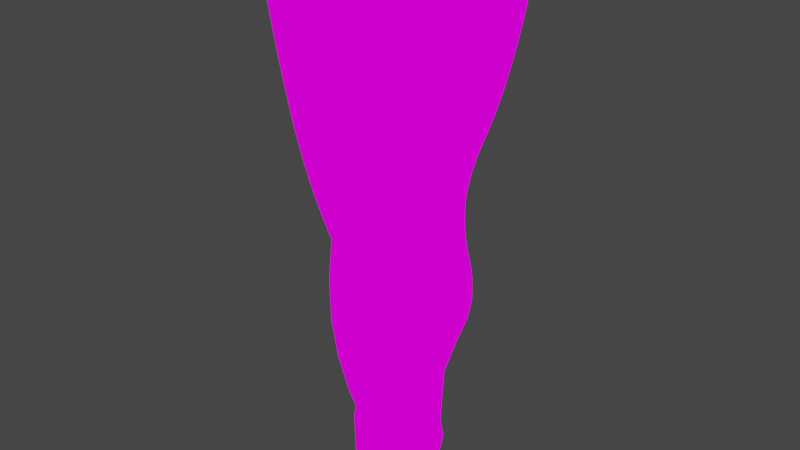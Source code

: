 # Source: moniter.blend  (saved by Blender 3.5.10; exported with 4.5.12 LTS)
import bpy
from mathutils import Matrix  # noqa: F401  (used for matrix-valued properties, if any)

bpy.ops.wm.read_factory_settings(use_empty=True)
scene = bpy.context.scene
scene.name = 'Scene'

# ---- collections
col_collection = bpy.data.collections.new('Collection'); scene.collection.children.link(col_collection)

# ---- images (referenced by path relative to the original .blend; pixels are not part of the script)
import os
ASSET_DIR = os.environ.get("B2B_ASSET_DIR", "")  # directory of the original .blend (textures are referenced by path, not embedded)
HERE = os.path.dirname(os.path.abspath(__file__))  # packed textures are extracted next to this script under _unpacked/

def load_image(name, relpath, width, height, colorspace="sRGB"):
    """Load a texture the original file referenced (path relative to the .blend, or extracted next to this script)."""
    p = next((c for c in (os.path.join(HERE, relpath), os.path.join(ASSET_DIR, relpath)) if relpath and os.path.exists(c)), "")
    if p:
        img = bpy.data.images.load(p, check_existing=True)
        img.name = name
    else:  # same state as the original file: an image datablock whose file is absent (Cycles renders it pink)
        img = bpy.data.images.new(name, width, height)
        img.source = "FILE"
        img.filepath = "//" + (relpath or name)
    img.colorspace_settings.name = colorspace
    return img
img_uv_monitor_png = load_image('uv_monitor.png', 'raw/uv_monitor.png', 1024, 1024, 'sRGB')
img_uv_monitor_trim_png = load_image('uv_monitor_trim.png', 'raw/uv_monitor_trim.png', 1024, 1024, 'sRGB')

# ---- materials (node trees are filled in below, after node groups)
mat_concrete = bpy.data.materials.new('Concrete')
mat_concrete.use_transparent_shadow = False
mat_uv_monitor = bpy.data.materials.new('uv_monitor')
mat_uv_monitor.alpha_threshold = 0.0
mat_uv_monitor.use_transparent_shadow = False
mat_uv_monitor.line_color = (0.0, 0.0, 0.0, 1.0)
mat_uv_screen_trim = bpy.data.materials.new('uv_screen_trim')
mat_uv_screen_trim.use_transparent_shadow = False

# ---- node groups
ng_twist = bpy.data.node_groups.new('Twist', 'GeometryNodeTree')
_s = ng_twist.interface.new_socket(name='Vector', in_out='OUTPUT', socket_type='NodeSocketVector')
_s = ng_twist.interface.new_socket(name='Value', in_out='INPUT', socket_type='NodeSocketFloat')
_s.default_value = 0.01
_s.min_value = -1e+04
_s.max_value = 1e+04
_s = ng_twist.interface.new_socket(name='Position', in_out='INPUT', socket_type='NodeSocketVector')
_N = ng_twist.nodes; _L = ng_twist.links
n0 = _N.new('ShaderNodeVectorRotate'); n0.name = 'Vector Rotate'; n0.location = (424, 141)
n1 = _N.new('ShaderNodeSeparateXYZ'); n1.name = 'Separate XYZ'; n1.location = (-244, 16)
n2 = _N.new('ShaderNodeMath'); n2.name = 'Math.001'; n2.location = (-25, -141)
n2.operation = 'MULTIPLY'
n3 = _N.new('NodeGroupOutput'); n3.name = 'Group Output'; n3.location = (614, 0)
n4 = _N.new('NodeReroute'); n4.name = 'Reroute'; n4.location = (-311, 28)
n4.width = 16
n4.socket_idname = 'NodeSocketVector'
n5 = _N.new('NodeGroupInput'); n5.name = 'Group Input'; n5.location = (-668, -37)
n6 = _N.new('ShaderNodeMath'); n6.name = 'Math'; n6.location = (196, -44)
n6.operation = 'MULTIPLY'
_L.new(n0.outputs[0], n3.inputs[0])
_L.new(n4.outputs[0], n1.inputs[0])
_L.new(n4.outputs[0], n0.inputs[0])
_L.new(n6.outputs[0], n0.inputs[3])
_L.new(n1.outputs[2], n6.inputs[0])
_L.new(n2.outputs[0], n6.inputs[1])
_L.new(n1.outputs[2], n2.inputs[0])
_L.new(n5.outputs[0], n2.inputs[1])
_L.new(n5.outputs[1], n4.inputs[0])
n3.is_active_output = True
ng_geometry_nodes = bpy.data.node_groups.new('Geometry Nodes', 'GeometryNodeTree')
_s = ng_geometry_nodes.interface.new_socket(name='Geometry', in_out='OUTPUT', socket_type='NodeSocketGeometry')
_s = ng_geometry_nodes.interface.new_socket(name='Geometry', in_out='INPUT', socket_type='NodeSocketGeometry')
ng_geometry_nodes.is_modifier = True
_N = ng_geometry_nodes.nodes; _L = ng_geometry_nodes.links
n0 = _N.new('NodeGroupOutput'); n0.name = 'Group Output'; n0.location = (423, 0)
n1 = _N.new('GeometryNodeSetPosition'); n1.name = 'Set Position'; n1.location = (173, -6)
n2 = _N.new('NodeGroupInput'); n2.name = 'Group Input'; n2.location = (-448, 80)
n3 = _N.new('ShaderNodeVectorMath'); n3.name = 'Vector Math'; n3.location = (-862, -144)
n3.operation = 'MULTIPLY'
n4 = _N.new('GeometryNodeInputPosition'); n4.name = 'Position.001'; n4.location = (-1111, -132)
n5 = _N.new('GeometryNodeInputPosition'); n5.name = 'Position.003'; n5.location = (-875, -307)
n6 = _N.new('ShaderNodeSeparateXYZ'); n6.name = 'Separate XYZ.002'; n6.location = (-650, -306)
n7 = _N.new('ShaderNodeSeparateXYZ'); n7.name = 'Separate XYZ'; n7.location = (-1504, -342)
n8 = _N.new('ShaderNodeSeparateXYZ'); n8.name = 'Separate XYZ.001'; n8.location = (-642, -165)
n9 = _N.new('GeometryNodeInputPosition'); n9.name = 'Position.002'; n9.location = (-1708, -399)
n10 = _N.new('ShaderNodeMath'); n10.name = 'Math'; n10.location = (-1302, -302)
n10.inputs[1].default_value = 51.2
n11 = _N.new('ShaderNodeMath'); n11.name = 'Math.001'; n11.location = (-1082, -277)
n11.operation = 'MULTIPLY'
n11.inputs[1].default_value = 0.1
n12 = _N.new('ShaderNodeCombineXYZ'); n12.name = 'Combine XYZ'; n12.location = (-460, -192)
n13 = _N.new('GeometryNodeGroup'); n13.name = 'Group'; n13.location = (-202, -73)
n13.node_tree = ng_twist
n13.inputs[0].default_value = 0.003
_L.new(n1.outputs[0], n0.inputs[0])
_L.new(n2.outputs[0], n1.inputs[0])
_L.new(n13.outputs[0], n1.inputs[2])
_L.new(n4.outputs[0], n3.inputs[0])
_L.new(n9.outputs[0], n7.inputs[0])
_L.new(n7.outputs[2], n10.inputs[0])
_L.new(n11.outputs[0], n3.inputs[1])
_L.new(n3.outputs[0], n8.inputs[0])
_L.new(n5.outputs[0], n6.inputs[0])
_L.new(n8.outputs[0], n12.inputs[0])
_L.new(n8.outputs[1], n12.inputs[1])
_L.new(n6.outputs[2], n12.inputs[2])
_L.new(n10.outputs[0], n11.inputs[0])
_L.new(n12.outputs[0], n13.inputs[1])
n0.is_active_output = True

# ---- material node trees
mat_concrete.use_nodes = True; mat_concrete.node_tree.nodes.clear()
_N = mat_concrete.node_tree.nodes; _L = mat_concrete.node_tree.links
n0 = _N.new('ShaderNodeBsdfPrincipled'); n0.name = 'Principled BSDF'; n0.location = (10, 300)
n0.distribution = 'GGX'
n0.subsurface_method = 'BURLEY'
n0.inputs[2].default_value = 0.7292
n0.inputs[3].default_value = 1.45
n0.inputs[13].default_value = 0.2188
n0.inputs[27].default_value = (0.0, 0.0, 0.0, 1.0)
n0.inputs[28].default_value = 1.0
n1 = _N.new('ShaderNodeOutputMaterial'); n1.name = 'Material Output'; n1.location = (300, 300)
n2 = _N.new('ShaderNodeTexImage'); n2.name = 'Image Texture'; n2.location = (-545, 219)
n2.image = img_uv_monitor_png
n2.interpolation = 'Closest'
_L.new(n0.outputs[0], n1.inputs[0])
_L.new(n2.outputs[0], n0.inputs[0])
n1.is_active_output = True
mat_uv_monitor.use_nodes = True; mat_uv_monitor.node_tree.nodes.clear()
_N = mat_uv_monitor.node_tree.nodes; _L = mat_uv_monitor.node_tree.links
n0 = _N.new('ShaderNodeOutputMaterial'); n0.name = 'Material Output'; n0.location = (300, 300)
n1 = _N.new('ShaderNodeBsdfPrincipled'); n1.name = 'Principled BSDF'; n1.location = (10, 300)
n1.distribution = 'GGX'
n1.subsurface_method = 'RANDOM_WALK_SKIN'
n1.inputs[2].default_value = 0.4
n1.inputs[3].default_value = 1.45
n1.inputs[27].default_value = (0.0, 0.0, 0.0, 1.0)
n1.inputs[28].default_value = 1.0
_L.new(n1.outputs[0], n0.inputs[0])
n0.is_active_output = True
mat_uv_screen_trim.use_nodes = True; mat_uv_screen_trim.node_tree.nodes.clear()
_N = mat_uv_screen_trim.node_tree.nodes; _L = mat_uv_screen_trim.node_tree.links
n0 = _N.new('ShaderNodeOutputMaterial'); n0.name = 'Material Output'; n0.location = (300, 300)
n1 = _N.new('ShaderNodeTexImage'); n1.name = 'Image Texture'; n1.location = (-128, 211)
n1.image = img_uv_monitor_trim_png
n1.interpolation = 'Closest'
_L.new(n1.outputs[0], n0.inputs[0])
n0.is_active_output = True

# ---- world
world_world = bpy.data.worlds.new('World'); scene.world = world_world
world_world.use_nodes = True; world_world.node_tree.nodes.clear()
_N = world_world.node_tree.nodes; _L = world_world.node_tree.links
n0 = _N.new('ShaderNodeOutputWorld'); n0.name = 'World Output'; n0.location = (300, 300)
n1 = _N.new('ShaderNodeBackground'); n1.name = 'Background'; n1.location = (10, 300)
n1.inputs[0].default_value = (0.05088, 0.05088, 0.05088, 1.0)
_L.new(n1.outputs[0], n0.inputs[0])
n0.is_active_output = True
world_world.color = (0.05088, 0.05088, 0.05088)
world_world.use_sun_shadow = False
world_world.sun_shadow_jitter_overblur = 0.0

# ---- meshes
me_cube = bpy.data.meshes.new('Cube')
me_cube.from_pydata([(1.0, 1.0, 0.6146), (1.0, 1.0, 2.115), (1.0, 1.286, 2.374), (1.0, 1.286, 0.2421), (0.4361, 1.286, 2.374), (0.4361, 1.286, 0.2421), (-0.00237, 1.151, 2.048), (-0.00237, 1.151, 0.5174), (-1.124, 0.9871, 1.853), (0.8471, 1.0, 0.6146), (0.8471, 1.0, 2.115), (1.0, 0.0, 0.6146), (1.0, 0.0, 0.2421), (0.4361, 0.0, 0.2421), (1.0, 0.0, 2.115), (1.0, 0.0, 2.374), (0.4361, 0.0, 2.374), (-0.00237, 0.0, 2.048), (-1.124, 0.0, 1.853), (0.8471, 0.0, 0.6146), (0.8471, 0.0, 2.115), (1.0, -1.0, 0.6146), (1.0, -1.0, 2.115), (1.0, -1.286, 2.374), (1.0, -1.286, 0.2421), (0.4361, -1.286, 2.374), (0.4361, -1.286, 0.2421), (-0.00237, -1.151, 2.048), (-0.00237, -1.151, 0.5174), (-1.124, -0.9871, 1.853), (-0.9554, 0.0, 0.8272), (0.8471, -1.0, 0.6146), (0.8471, -1.0, 2.115), (-1.124, 0.9871, 0.8411), (-1.124, 0.0, 0.8411), (-1.124, -0.9871, 0.8411), (-0.9554, 1.012, 0.6398), (-0.9554, 1.012, 1.882), (-0.9554, 0.0, 1.882), (-0.9554, 0.0, 0.6398), (-0.9554, -1.012, 0.6398), (-0.9554, -1.012, 1.882), (-0.9554, -1.012, 0.8272), (-0.9554, 1.012, 0.8272), (0.0, 1.0, 0.0), (-0.7071, 0.7071, 0.0), (-1.0, 0.0, 0.0), (1.0, 0.0, 0.0), (0.0, 0.9748, 0.08479), (-0.6893, 0.6893, 0.08479), (-0.9748, 0.0, 0.08479), (0.6893, -0.6893, 0.08479), (0.9748, 0.0, 0.08479), (0.6893, 0.6893, 0.08479), (0.0, 0.5876, 0.1239), (-0.5876, 0.0, 0.1239), (-0.4155, -0.4155, 0.1239), (5.96e-08, -0.5876, 0.1239), (0.4155, -0.4155, 0.1239), (0.5876, 0.0, 0.1239), (0.0, 0.4722, 0.1959), (-0.4722, 0.0, 0.1959), (0.4722, 0.0, 0.1959), (-0.4024, 0.0, 0.6671), (0.4024, 0.0, 0.6671), (0.2846, 0.2846, 0.6671), (0.0, -1.0, 0.0), (-0.7071, -0.7071, 0.0), (0.7071, 0.7071, 0.0), (0.7071, -0.7071, 0.0), (0.0, -0.9748, 0.08479), (-0.6893, -0.6893, 0.08479), (-0.4155, 0.4155, 0.1239), (0.4155, 0.4155, 0.1239), (0.0, -0.4722, 0.1959), (-0.3339, -0.3339, 0.1959), (-0.3339, 0.3339, 0.1959), (0.3339, 0.3339, 0.1959), (0.3339, -0.3339, 0.1959), (0.0, -0.4024, 0.6671), (-0.2846, -0.2846, 0.6671), (-0.2846, 0.2846, 0.6671), (5.96e-08, 0.4024, 0.6671), (0.2846, -0.2846, 0.6671), (0.4361, -0.3221, 0.2421), (-0.00237, -0.2883, 0.5174), (-0.9554, -0.2534, 0.6398), (0.4361, 0.2921, 0.2421), (-0.00237, 0.2615, 0.5174), (-0.9554, 0.2298, 0.6398), (-0.2785, 1.111, 0.5528), (-0.2785, 0.0, 0.5528), (-0.2785, -1.111, 0.5528), (-0.2785, -0.2782, 0.5528), (-0.2785, 0.2523, 0.5528), (0.2988, 1.244, 0.3283), (0.2988, 0.0, 0.3283), (0.2988, -1.244, 0.3283), (0.2988, -0.3116, 0.3283), (0.2988, 0.2825, 0.3283)], [], [(42, 40, 92, 28, 27, 41), (0, 1, 10, 9), (0, 3, 2, 1), (14, 20, 10, 1), (2, 3, 5, 4), (8, 18, 38, 37), (99, 88, 7, 95), (12, 13, 87, 5, 3), (11, 12, 3, 0), (37, 38, 17, 6), (9, 19, 11, 0), (2, 15, 14, 1), (25, 16, 17, 27), (42, 35, 34, 30), (21, 31, 32, 22), (21, 22, 23, 24), (14, 22, 32, 20), (23, 25, 26, 24), (4, 16, 15, 2), (43, 36, 89, 39, 30), (12, 24, 26, 84, 13), (98, 97, 28, 85), (30, 39, 86, 40, 42), (11, 21, 24, 12), (41, 27, 17, 38), (31, 21, 11, 19), (25, 27, 28, 97, 26), (25, 23, 15, 16), (41, 29, 35, 42), (30, 34, 33, 43), (37, 43, 33, 8), (7, 90, 36, 43, 37, 6), (18, 34, 35, 29), (93, 92, 40, 86), (18, 8, 33, 34), (94, 89, 36, 90), (4, 5, 95, 7, 6), (69, 47, 52, 51), (45, 46, 50, 49), (47, 68, 53, 52), (66, 69, 51, 70), (44, 45, 49, 48), (68, 44, 48, 53), (52, 53, 73, 59), (70, 51, 58, 57), (50, 71, 56, 55), (48, 49, 72, 54), (53, 48, 54, 73), (51, 52, 59, 58), (71, 70, 57, 56), (49, 50, 55, 72), (56, 57, 74, 75), (57, 58, 78, 74), (55, 56, 75, 61), (54, 72, 76, 60), (73, 54, 60, 77), (58, 59, 62, 78), (77, 60, 82, 65), (62, 77, 65, 64), (60, 76, 81, 82), (67, 71, 50, 46), (66, 70, 71, 67), (55, 61, 76, 72), (73, 77, 62, 59), (78, 83, 79, 74), (75, 80, 63, 61), (62, 64, 83, 78), (61, 63, 81, 76), (74, 79, 80, 75), (91, 93, 86, 39), (91, 39, 89, 94), (88, 94, 90, 7), (85, 28, 92, 93), (13, 96, 99, 87), (6, 17, 16, 4), (13, 84, 98, 96), (23, 22, 14, 15), (84, 26, 97, 98), (87, 99, 95, 5), (29, 41, 38, 18)])
_uv = me_cube.uv_layers.new(name='UVMap')
_uv.uv.foreach_set('vector', [0.5357, 0.1581, 0.5357, 0.1159, 0.6848, 0.1018, 0.7457, 0.096, 0.7457, 0.4297, 0.5357, 0.3957, 0.005661, 0.7748, 0.005661, 0.4478, 0.03898, 0.4478, 0.03898, 0.7748, 0.9005, 0.5918, 0.9607, 0.5135, 0.9607, 0.9617, 0.9005, 0.9071, 0.005661, 0.2298, 0.03898, 0.2298, 0.03898, 0.4478, 0.005661, 0.4478, 0.9686, 0.5008, 0.9686, 0.036, 0.8457, 0.036, 0.8457, 0.5008, 0.2842, 0.9743, 0.07704, 0.9743, 0.07704, 0.9383, 0.2894, 0.9383, 0.2212, 0.2524, 0.2249, 0.315, 0.06821, 0.315, 0.05188, 0.2524, 0.271, 0.1245, 0.271, 0.2238, 0.2195, 0.2238, 0.04443, 0.2238, 0.04443, 0.1245, 0.6903, 0.5918, 0.6903, 0.5135, 0.9607, 0.5135, 0.9005, 0.5918, 0.2894, 0.9383, 0.07704, 0.9383, 0.07704, 0.7353, 0.3186, 0.7353, 0.03898, 0.7748, 0.03898, 0.9928, 0.005661, 0.9928, 0.005661, 0.7748, 0.9607, 0.9617, 0.6903, 0.9617, 0.6903, 0.9071, 0.9005, 0.9071, 0.347, 0.6207, 0.07704, 0.6207, 0.07704, 0.7353, 0.3186, 0.7353, 0.2827, 0.4811, 0.2879, 0.4425, 0.5116, 0.4398, 0.5118, 0.4779, 0.005661, 0.7748, 0.03898, 0.7748, 0.03898, 0.4478, 0.005661, 0.4478, 0.4801, 0.5918, 0.4801, 0.9071, 0.4199, 0.9617, 0.4199, 0.5135, 0.005661, 0.2298, 0.005661, 0.4478, 0.03898, 0.4478, 0.03898, 0.2298, 0.9686, 0.5008, 0.8457, 0.5008, 0.8457, 0.036, 0.9686, 0.036, 0.347, 0.6207, 0.07704, 0.6207, 0.07704, 0.5023, 0.347, 0.5023, 0.007812, 0.007812, 0.007812, 0.09375, 0.2856, 0.09375, 0.3672, 0.09375, 0.3672, 0.007812, 0.271, 0.1245, 0.04443, 0.1245, 0.04443, 0.2238, 0.2142, 0.2238, 0.271, 0.2238, 0.2161, 0.2524, 0.05188, 0.2524, 0.06821, 0.315, 0.2202, 0.315, 0.3672, 0.007812, 0.3672, 0.09375, 0.4572, 0.09375, 0.7266, 0.09375, 0.7266, 0.007812, 0.6903, 0.5918, 0.4801, 0.5918, 0.4199, 0.5135, 0.6903, 0.5135, 0.2894, 0.9383, 0.3186, 0.7353, 0.07704, 0.7353, 0.07704, 0.9383, 0.03898, 0.7748, 0.005661, 0.7748, 0.005661, 0.9928, 0.03898, 0.9928, 0.8457, 0.5008, 0.7457, 0.4297, 0.7457, 0.096, 0.8144, 0.05478, 0.8457, 0.036, 0.347, 0.6207, 0.347, 0.5023, 0.07704, 0.5023, 0.07704, 0.6207, 0.5357, 0.3957, 0.4986, 0.3897, 0.4986, 0.1602, 0.5357, 0.1581, 0.5118, 0.4779, 0.5116, 0.4398, 0.7353, 0.4399, 0.7409, 0.4784, 0.5357, 0.3957, 0.5357, 0.1581, 0.4986, 0.1602, 0.4986, 0.3897, 0.7457, 0.096, 0.6848, 0.1018, 0.5357, 0.1159, 0.5357, 0.1581, 0.5357, 0.3957, 0.7457, 0.4297, 0.2834, 0.3897, 0.2834, 0.1602, 0.4986, 0.1602, 0.4986, 0.3897, 0.222, 0.364, 0.07533, 0.364, 0.09277, 0.4842, 0.2264, 0.4842, 0.2834, 0.3897, 0.4986, 0.3897, 0.4986, 0.1602, 0.2834, 0.1602, 0.2265, 0.364, 0.2305, 0.4842, 0.09277, 0.4842, 0.07533, 0.364, 0.8457, 0.5008, 0.8457, 0.036, 0.8144, 0.05478, 0.7457, 0.096, 0.7457, 0.4297, 0.6916, 0.4645, 0.6916, 0.5821, 0.6781, 0.5806, 0.6781, 0.466, 0.3889, 0.5812, 0.3895, 0.4641, 0.403, 0.4656, 0.4024, 0.5798, 0.6886, 0.5891, 0.6053, 0.6711, 0.5969, 0.6605, 0.6781, 0.5806, 0.6056, 0.3749, 0.6887, 0.4575, 0.6781, 0.466, 0.5972, 0.3855, 0.4751, 0.6708, 0.3919, 0.5884, 0.4024, 0.5798, 0.4836, 0.6602, 0.5983, 0.6738, 0.4821, 0.6735, 0.4836, 0.6602, 0.5969, 0.6605, 0.6781, 0.5806, 0.5969, 0.6605, 0.5748, 0.6057, 0.6235, 0.5577, 0.5972, 0.3855, 0.6781, 0.466, 0.6233, 0.4886, 0.5744, 0.4401, 0.403, 0.4656, 0.4834, 0.3857, 0.5056, 0.4403, 0.4574, 0.4886, 0.4836, 0.6602, 0.4024, 0.5798, 0.457, 0.5572, 0.5065, 0.6056, 0.5969, 0.6605, 0.4836, 0.6602, 0.5065, 0.6056, 0.5748, 0.6057, 0.6781, 0.466, 0.6781, 0.5806, 0.6235, 0.5577, 0.6233, 0.4886, 0.4834, 0.3857, 0.5972, 0.3855, 0.5744, 0.4401, 0.5056, 0.4403, 0.4024, 0.5798, 0.403, 0.4656, 0.4574, 0.4886, 0.457, 0.5572, 0.5056, 0.4403, 0.5744, 0.4401, 0.5667, 0.4594, 0.5138, 0.4593, 0.5744, 0.4401, 0.6233, 0.4886, 0.6042, 0.4968, 0.5667, 0.4594, 0.4574, 0.4886, 0.5056, 0.4403, 0.5138, 0.4593, 0.4762, 0.4963, 0.5065, 0.6056, 0.457, 0.5572, 0.4765, 0.549, 0.5142, 0.5863, 0.5748, 0.6057, 0.5065, 0.6056, 0.5142, 0.5863, 0.5671, 0.587, 0.6233, 0.4886, 0.6235, 0.5577, 0.604, 0.5496, 0.6042, 0.4968, 0.8756, 0.4045, 0.8848, 0.3508, 0.9548, 0.3668, 0.947, 0.4126, 0.8726, 0.459, 0.8756, 0.4045, 0.947, 0.4126, 0.9444, 0.459, 0.8848, 0.3508, 0.8998, 0.2984, 0.9677, 0.3221, 0.9548, 0.3668, 0.475, 0.3752, 0.4834, 0.3857, 0.403, 0.4656, 0.3925, 0.4572, 0.5986, 0.3721, 0.5972, 0.3855, 0.4834, 0.3857, 0.4819, 0.3723, 0.4574, 0.4886, 0.4762, 0.4963, 0.4765, 0.549, 0.457, 0.5572, 0.5748, 0.6057, 0.5671, 0.587, 0.604, 0.5496, 0.6235, 0.5577, 0.8756, 0.5134, 0.947, 0.5053, 0.9548, 0.5511, 0.8848, 0.5671, 0.8998, 0.6195, 0.9677, 0.5958, 0.9854, 0.6387, 0.9207, 0.6699, 0.8726, 0.459, 0.9444, 0.459, 0.947, 0.5053, 0.8756, 0.5134, 0.9207, 0.2481, 0.9854, 0.2792, 0.9677, 0.3221, 0.8998, 0.2984, 0.8848, 0.5671, 0.9548, 0.5511, 0.9677, 0.5958, 0.8998, 0.6195, 0.271, 0.364, 0.222, 0.364, 0.2264, 0.4842, 0.271, 0.4842, 0.271, 0.364, 0.271, 0.4842, 0.2305, 0.4842, 0.2265, 0.364, 0.2249, 0.315, 0.2265, 0.364, 0.07533, 0.364, 0.06821, 0.315, 0.2202, 0.315, 0.06821, 0.315, 0.07533, 0.364, 0.222, 0.364, 0.271, 0.2238, 0.271, 0.2524, 0.2212, 0.2524, 0.2195, 0.2238, 0.3186, 0.7353, 0.07704, 0.7353, 0.07704, 0.6207, 0.347, 0.6207, 0.271, 0.2238, 0.2142, 0.2238, 0.2161, 0.2524, 0.271, 0.2524, 0.4199, 0.9617, 0.4801, 0.9071, 0.6903, 0.9071, 0.6903, 0.9617, 0.2142, 0.2238, 0.04443, 0.2238, 0.05188, 0.2524, 0.2161, 0.2524, 0.2195, 0.2238, 0.2212, 0.2524, 0.05188, 0.2524, 0.04443, 0.2238, 0.2842, 0.9743, 0.2894, 0.9383, 0.07704, 0.9383, 0.07704, 0.9743])
me_cube.materials.append(mat_concrete)
me_cube.materials.append(mat_uv_monitor)
me_cube.use_mirror_vertex_groups = False
me_cube.update()
me_cube_002 = bpy.data.meshes.new('Cube.002')
me_cube_002.from_pydata([(0.96, 1.0, 0.6146), (0.96, 1.0, 2.115), (0.96, -1.0, 0.6146), (0.96, -1.0, 2.115), (0.9757, 1.0, 0.8021), (0.9802, 1.0, 1.365), (0.9757, 1.0, 1.927), (0.9757, -1.0, 0.8021), (0.9802, -1.0, 1.365), (0.9757, -1.0, 1.927), (0.9857, 0.75, 0.6146), (0.9925, 0.0, 0.6146), (0.9857, -0.75, 0.6146), (0.9857, -0.75, 2.115), (0.9925, 0.0, 2.115), (0.9857, 0.75, 2.115), (0.9969, -0.75, 1.927), (1.003, 0.0, 1.927), (0.9969, 0.75, 1.927), (1.0, -0.75, 1.365), (1.0, 0.75, 1.365), (0.2747, -0.249, 0.8021), (0.2767, 3.74e-09, 0.8021), (0.2747, 0.249, 0.8021), (-0.2234, 0.249, 0.8021), (-0.2214, 3.74e-09, 0.8021), (-0.2234, -0.249, 0.8021), (-0.4997, 0.75, 1.365), (-0.4997, -0.75, 1.365), (-0.5031, 0.75, 1.927), (-0.4971, 0.0, 1.927), (-0.5031, -0.75, 1.927), (-0.5031, -0.75, 0.8021), (-0.4971, 0.0, 0.8021), (0.9969, -0.75, 0.8021), (1.003, 0.0, 0.8021), (0.9969, 0.75, 0.8021), (-0.5031, 0.75, 0.8021), (0.2747, -0.249, 0.3021), (0.2747, -0.249, -0.1979), (-0.2234, -0.249, 0.3021), (0.2747, 0.249, 0.3021), (0.2747, 0.249, -0.1979), (-0.2234, -0.249, -0.1979), (0.2767, 3.74e-09, 0.3021), (-0.2214, 3.74e-09, 0.3021), (-0.2234, 0.249, -0.1979), (-0.2234, 0.249, 0.3021), (-0.2214, 3.74e-09, -0.1979), (0.2767, 3.74e-09, -0.1979)], [], [(36, 10, 0, 4), (15, 18, 6, 1), (18, 20, 5, 6), (20, 36, 4, 5), (3, 9, 16, 13), (13, 16, 17, 14), (14, 17, 18, 15), (9, 8, 19, 16), (16, 19, 28, 31), (8, 7, 34, 19), (7, 2, 12, 34), (34, 12, 11, 35), (35, 11, 10, 36), (18, 17, 30, 29), (36, 20, 27, 37), (17, 16, 31, 30), (33, 37, 27, 29, 30, 31, 28, 32), (20, 18, 29, 27), (19, 34, 32, 28), (26, 25, 33, 32), (22, 21, 34, 35), (23, 22, 35, 36), (24, 23, 36, 37), (21, 26, 32, 34), (25, 24, 37, 33), (21, 22, 44, 38), (38, 44, 49, 39), (23, 24, 47, 41), (41, 47, 46, 42), (24, 25, 45, 47), (47, 45, 48, 46), (25, 26, 40, 45), (45, 40, 43, 48), (26, 21, 38, 40), (40, 38, 39, 43), (22, 23, 41, 44), (44, 41, 42, 49)])
me_cube_002.polygons.foreach_set('material_index', [1, 1, 1, 1, 1, 1, 1, 1, 1, 1, 1, 1, 1, 1, 1, 1, 1, 1, 1, 1, 1, 1, 1, 1, 1, 1, 1, 1, 1, 1, 1, 1, 1, 1, 1, 1, 1])
_uv = me_cube_002.uv_layers.new(name='UVMap')
_uv.uv.foreach_set('vector', [0.9375, 0.5625, 0.9375, 0.5, 1.0, 0.5, 1.0, 0.5625, 0.9375, 1.0, 0.9375, 0.9375, 1.0, 0.9375, 1.0, 1.0, 0.9375, 0.9375, 0.9375, 0.75, 1.0, 0.75, 1.0, 0.9375, 0.9375, 0.75, 0.9375, 0.5625, 1.0, 0.5625, 1.0, 0.75, 0.5, 1.0, 0.5, 0.9375, 0.5625, 0.9375, 0.5625, 1.0, 0.5625, 1.0, 0.5625, 0.9375, 0.75, 0.9375, 0.75, 1.0, 0.75, 1.0, 0.75, 0.9375, 0.9375, 0.9375, 0.9375, 1.0, 0.5, 0.9375, 0.5, 0.75, 0.5625, 0.75, 0.5625, 0.9375, 0.5, 1.0, 0.25, 1.0, 0.25, 0.5, 0.5, 0.5, 0.5, 0.75, 0.5, 0.5625, 0.5625, 0.5625, 0.5625, 0.75, 0.5, 0.5625, 0.5, 0.5, 0.5625, 0.5, 0.5625, 0.5625, 0.5625, 0.5625, 0.5625, 0.5, 0.75, 0.5, 0.75, 0.5625, 0.75, 0.5625, 0.75, 0.5, 0.9375, 0.5, 0.9375, 0.5625, 0.0, 0.5, 0.25, 0.5, 0.25, 1.0, 0.0, 1.0, 0.5, 1.0, 0.25, 1.0, 0.25, 0.5, 0.5, 0.5, 0.25, 0.5, 0.5, 0.5, 0.5, 1.0, 0.25, 1.0, 0.5, 0.75, 0.5, 1.0, 0.25, 1.0, 0.0, 1.0, 0.0, 0.75, 0.0, 0.5, 0.25, 0.5, 0.5, 0.5, 0.25, 1.0, 0.0, 1.0, 0.0, 0.5, 0.25, 0.5, 0.25, 1.0, 0.0, 1.0, 0.0, 0.5, 0.25, 0.5, 0.0, 1.0, 0.0, 0.75, 0.5, 0.75, 0.5, 1.0, 0.5, 0.75, 0.5, 1.0, 0.0, 1.0, 0.0, 0.75, 0.5, 0.5, 0.5, 0.75, 0.0, 0.75, 0.0, 0.5, 0.5, 0.5, 0.5, 1.0, 0.0, 1.0, 0.0, 0.5, 0.0, 1.0, 0.0, 0.5, 0.5, 0.5, 0.5, 1.0, 0.0, 0.75, 0.0, 0.5, 0.5, 0.5, 0.5, 0.75, 0.5, 1.0, 0.2578, 1.0, 0.2578, 0.5, 0.5, 0.5, 0.5, 1.0, 0.2578, 1.0, 0.2578, 0.5, 0.5, 0.5, 0.0, 0.5, 0.5, 0.5, 0.5, 1.0, 0.0, 1.0, 0.0, 0.5, 0.5, 0.5, 0.5, 1.0, 0.0, 1.0, 0.5, 1.0, 0.2578, 1.0, 0.2578, 0.5, 0.5, 0.5, 0.5, 1.0, 0.2578, 1.0, 0.2578, 0.5, 0.5, 0.5, 0.2578, 1.0, 0.0, 1.0, 0.0, 0.5, 0.2578, 0.5, 0.2578, 1.0, 0.0, 1.0, 0.0, 0.5, 0.2578, 0.5, 0.0, 0.5, 0.5, 0.5, 0.5, 1.0, 0.0, 1.0, 0.0, 0.5, 0.5, 0.5, 0.5, 1.0, 0.0, 1.0, 0.2578, 1.0, 0.0, 1.0, 0.0, 0.5, 0.2578, 0.5, 0.2578, 1.0, 0.0, 1.0, 0.0, 0.5, 0.2578, 0.5])
me_cube_002.materials.append(mat_uv_monitor)
me_cube_002.materials.append(mat_uv_screen_trim)
me_cube_002.use_mirror_vertex_groups = False
me_cube_002.update()
me_cube_001 = bpy.data.meshes.new('Cube.001')
me_cube_001.from_pydata([(1.02, 0.9962, -0.4479), (-0.9725, -0.9962, -0.4479), (-0.9725, 0.9962, -2.198), (1.028, -1.484e-08, -2.198), (1.02, -0.9962, -0.4479), (-0.9725, 0.9962, -0.4479), (-0.9645, -1.858e-08, -0.4479), (1.028, -1.858e-08, -0.4479), (-0.9725, 0.9962, -4.198), (-0.9645, -1.484e-08, -2.198), (1.028, -1.484e-08, -4.198), (1.02, 0.9962, -4.198), (1.02, 0.9962, -2.198), (-0.9725, -0.9962, -2.198), (1.02, -0.9962, -2.198), (-0.9725, 0.9962, -6.198), (-0.9645, -1.484e-08, -4.198), (1.028, -1.484e-08, -6.198), (-0.9725, -0.9962, -4.198), (-0.9725, -0.9962, -6.198), (1.02, -0.9962, -6.198), (1.02, -0.9962, -4.198), (-0.9645, -1.484e-08, -6.198), (1.02, 0.9962, -8.198), (1.02, 0.9962, -6.198), (-0.9725, -0.9962, -8.198), (-0.9725, 0.9962, -8.198), (-0.9645, -1.484e-08, -8.198), (-0.9645, -1.484e-08, -10.2), (1.028, -1.484e-08, -8.198), (1.028, -1.484e-08, -10.2), (-0.9725, -0.9962, -10.2), (1.02, -0.9962, -8.198), (-0.9725, 0.9962, -10.2), (1.02, 0.9962, -10.2), (1.02, -0.9962, -10.2), (-0.9725, 0.9962, -12.2), (-0.9645, -1.484e-08, -12.2), (1.028, -1.484e-08, -12.2), (1.02, 0.9962, -12.2), (-0.9725, -0.9962, -12.2), (1.02, -0.9962, -14.2), (1.02, -0.9962, -12.2), (-0.9725, 0.9962, -14.2), (-0.9725, 0.9962, -16.2), (-0.9645, -1.484e-08, -14.2), (1.028, -1.484e-08, -14.2), (1.028, -1.484e-08, -16.2), (1.02, 0.9962, -16.2), (1.02, 0.9962, -14.2), (-0.9725, -0.9962, -14.2), (1.02, -0.9962, -16.2), (-0.9725, 0.9962, -18.2), (-0.9645, -1.484e-08, -16.2), (-0.9645, -1.484e-08, -18.2), (1.028, -1.484e-08, -18.2), (1.02, 0.9962, -18.2), (-0.9725, -0.9962, -16.2), (-0.9725, -0.9962, -18.2), (1.02, -0.9962, -18.2), (-0.9645, -1.484e-08, -26.2), (1.028, -1.484e-08, -26.2), (-0.9725, -0.9962, -26.2), (-0.9725, 0.9962, -26.2), (1.02, 0.9962, -26.2), (1.02, -0.9962, -26.2), (-0.9725, 0.9962, -28.2), (-0.9645, -1.484e-08, -28.2), (1.028, -1.484e-08, -28.2), (1.02, 0.9962, -28.2), (-0.9725, -0.9962, -28.2), (1.02, -0.9962, -30.2), (1.02, -0.9962, -28.2), (-0.9725, 0.9962, -30.2), (-0.9725, 0.9962, -32.2), (-0.9645, -1.484e-08, -30.2), (1.028, -1.484e-08, -30.2), (1.028, -1.484e-08, -32.2), (1.02, 0.9962, -32.2), (1.02, 0.9962, -30.2), (-0.9725, -0.9962, -30.2), (1.02, -0.9962, -32.2), (-0.9341, 0.9581, -34.11), (-0.9645, -1.484e-08, -32.2), (-0.9265, 3.376e-09, -34.11), (0.9897, -1.484e-08, -34.11), (0.9821, 0.9581, -34.11), (-0.9725, -0.9962, -32.2), (-0.9341, -0.9581, -34.11), (0.9821, -0.9581, -34.11), (1.02, -0.9962, -26.2), (-0.9725, -0.9962, -26.2), (-0.9725, -0.9962, -24.2), (1.02, 0.9962, -26.2), (1.028, -1.484e-08, -26.2), (-0.9645, -1.484e-08, -26.2), (-0.9645, -1.484e-08, -24.2), (-0.9725, 0.9962, -26.2), (1.02, -0.9962, -24.2), (-0.9725, -0.9962, -22.2), (1.02, 0.9962, -22.2), (1.02, 0.9962, -24.2), (1.028, -1.484e-08, -24.2), (1.028, -1.484e-08, -22.2), (-0.9645, -1.484e-08, -22.2), (-0.9725, 0.9962, -24.2), (-0.9725, 0.9962, -22.2), (1.02, -0.9962, -20.2), (1.02, -0.9962, -22.2), (-0.9725, -0.9962, -20.2), (1.02, 0.9962, -20.2), (1.028, -1.484e-08, -20.2), (-0.9645, -1.484e-08, -20.2), (-0.9725, 0.9962, -20.2), (1.02, -0.9962, -18.2), (1.02, 0.9962, -18.2), (-0.9725, 0.9962, -18.2), (-0.9725, -0.9962, -18.2), (1.028, -1.484e-08, -18.2), (-0.9645, -1.484e-08, -18.2), (1.02, 0.9962, -2.598), (1.02, 0.9962, -2.998), (1.02, 0.9962, -3.398), (1.02, 0.9962, -3.798), (1.02, -0.9962, -4.598), (1.02, -0.9962, -4.998), (1.02, -0.9962, -5.398), (1.02, -0.9962, -5.798), (-0.9725, -0.9962, -5.798), (-0.9725, -0.9962, -5.398), (-0.9725, -0.9962, -4.998), (-0.9725, -0.9962, -4.598), (1.02, 0.9962, -6.598), (1.02, 0.9962, -6.998), (1.02, 0.9962, -7.398), (1.02, 0.9962, -7.798), (1.028, -1.484e-08, -9.798), (1.028, -1.484e-08, -9.398), (1.028, -1.484e-08, -8.998), (1.028, -1.484e-08, -8.598), (-0.9645, -1.484e-08, -9.798), (-0.9645, -1.484e-08, -9.398), (-0.9645, -1.484e-08, -8.998), (-0.9645, -1.484e-08, -8.598), (1.02, -0.9962, -12.6), (1.02, -0.9962, -13.0), (1.02, -0.9962, -13.4), (1.02, -0.9962, -13.8), (1.028, -1.484e-08, -15.8), (1.028, -1.484e-08, -15.4), (1.028, -1.484e-08, -15.0), (1.028, -1.484e-08, -14.6), (-0.9725, 0.9962, -15.8), (-0.9725, 0.9962, -15.4), (-0.9725, 0.9962, -15.0), (-0.9725, 0.9962, -14.6), (1.02, 0.9962, -14.6), (1.02, 0.9962, -15.0), (1.02, 0.9962, -15.4), (1.02, 0.9962, -15.8), (-0.9725, -0.9962, -17.8), (-0.9725, -0.9962, -17.4), (-0.9725, -0.9962, -17.0), (-0.9725, -0.9962, -16.6), (-0.9645, -1.484e-08, -17.8), (-0.9645, -1.484e-08, -17.4), (-0.9645, -1.484e-08, -17.0), (-0.9645, -1.484e-08, -16.6), (1.028, -1.559e-08, -1.798), (1.028, -1.634e-08, -1.398), (1.028, -1.709e-08, -0.9979), (1.028, -1.784e-08, -0.5979), (1.02, -0.9962, -0.5979), (1.02, -0.9962, -0.9979), (1.02, -0.9962, -1.398), (1.02, -0.9962, -1.798), (-0.9725, 0.9962, -1.798), (-0.9725, 0.9962, -1.398), (-0.9725, 0.9962, -0.9979), (-0.9725, 0.9962, -0.5979), (-0.9725, -0.9962, -1.798), (-0.9725, -0.9962, -1.398), (-0.9725, -0.9962, -0.9979), (-0.9725, -0.9962, -0.5979), (1.02, 0.9962, -0.5979), (1.02, 0.9962, -0.9979), (1.02, 0.9962, -1.398), (1.02, 0.9962, -1.798), (-0.9645, -1.559e-08, -1.798), (-0.9645, -1.634e-08, -1.398), (-0.9645, -1.709e-08, -0.9979), (-0.9645, -1.784e-08, -0.5979), (1.028, -1.484e-08, -3.798), (1.028, -1.484e-08, -3.398), (1.028, -1.484e-08, -2.998), (1.028, -1.484e-08, -2.598), (1.02, -0.9962, -2.598), (1.02, -0.9962, -2.998), (1.02, -0.9962, -3.398), (1.02, -0.9962, -3.798), (-0.9725, 0.9962, -3.798), (-0.9725, 0.9962, -3.398), (-0.9725, 0.9962, -2.998), (-0.9725, 0.9962, -2.598), (-0.9725, -0.9962, -3.798), (-0.9725, -0.9962, -3.398), (-0.9725, -0.9962, -2.998), (-0.9725, -0.9962, -2.598), (-0.9645, -1.484e-08, -3.798), (-0.9645, -1.484e-08, -3.398), (-0.9645, -1.484e-08, -2.998), (-0.9645, -1.484e-08, -2.598), (1.028, -1.484e-08, -5.798), (1.028, -1.484e-08, -5.398), (1.028, -1.484e-08, -4.998), (1.028, -1.484e-08, -4.598), (-0.9725, 0.9962, -5.798), (-0.9725, 0.9962, -5.398), (-0.9725, 0.9962, -4.998), (-0.9725, 0.9962, -4.598), (1.02, 0.9962, -4.598), (1.02, 0.9962, -4.998), (1.02, 0.9962, -5.398), (1.02, 0.9962, -5.798), (-0.9645, -1.484e-08, -5.798), (-0.9645, -1.484e-08, -5.398), (-0.9645, -1.484e-08, -4.998), (-0.9645, -1.484e-08, -4.598), (1.028, -1.484e-08, -7.798), (1.028, -1.484e-08, -7.398), (1.028, -1.484e-08, -6.998), (1.028, -1.484e-08, -6.598), (1.02, -0.9962, -6.598), (1.02, -0.9962, -6.998), (1.02, -0.9962, -7.398), (1.02, -0.9962, -7.798), (-0.9725, 0.9962, -7.798), (-0.9725, 0.9962, -7.398), (-0.9725, 0.9962, -6.998), (-0.9725, 0.9962, -6.598), (-0.9725, -0.9962, -7.798), (-0.9725, -0.9962, -7.398), (-0.9725, -0.9962, -6.998), (-0.9725, -0.9962, -6.598), (-0.9645, -1.484e-08, -7.798), (-0.9645, -1.484e-08, -7.398), (-0.9645, -1.484e-08, -6.998), (-0.9645, -1.484e-08, -6.598), (1.02, -0.9962, -8.598), (1.02, -0.9962, -8.998), (1.02, -0.9962, -9.398), (1.02, -0.9962, -9.798), (-0.9725, 0.9962, -9.798), (-0.9725, 0.9962, -9.398), (-0.9725, 0.9962, -8.998), (-0.9725, 0.9962, -8.598), (-0.9725, -0.9962, -9.798), (-0.9725, -0.9962, -9.398), (-0.9725, -0.9962, -8.998), (-0.9725, -0.9962, -8.598), (1.02, 0.9962, -8.598), (1.02, 0.9962, -8.998), (1.02, 0.9962, -9.398), (1.02, 0.9962, -9.798), (1.028, -1.484e-08, -11.8), (1.028, -1.484e-08, -11.4), (1.028, -1.484e-08, -11.0), (1.028, -1.484e-08, -10.6), (1.02, -0.9962, -10.6), (1.02, -0.9962, -11.0), (1.02, -0.9962, -11.4), (1.02, -0.9962, -11.8), (-0.9725, 0.9962, -11.8), (-0.9725, 0.9962, -11.4), (-0.9725, 0.9962, -11.0), (-0.9725, 0.9962, -10.6), (-0.9725, -0.9962, -11.8), (-0.9725, -0.9962, -11.4), (-0.9725, -0.9962, -11.0), (-0.9725, -0.9962, -10.6), (1.02, 0.9962, -10.6), (1.02, 0.9962, -11.0), (1.02, 0.9962, -11.4), (1.02, 0.9962, -11.8), (-0.9645, -1.484e-08, -11.8), (-0.9645, -1.484e-08, -11.4), (-0.9645, -1.484e-08, -11.0), (-0.9645, -1.484e-08, -10.6), (1.028, -1.484e-08, -13.8), (1.028, -1.484e-08, -13.4), (1.028, -1.484e-08, -13.0), (1.028, -1.484e-08, -12.6), (-0.9725, 0.9962, -13.8), (-0.9725, 0.9962, -13.4), (-0.9725, 0.9962, -13.0), (-0.9725, 0.9962, -12.6), (-0.9725, -0.9962, -13.8), (-0.9725, -0.9962, -13.4), (-0.9725, -0.9962, -13.0), (-0.9725, -0.9962, -12.6), (1.02, 0.9962, -12.6), (1.02, 0.9962, -13.0), (1.02, 0.9962, -13.4), (1.02, 0.9962, -13.8), (-0.9645, -1.484e-08, -13.8), (-0.9645, -1.484e-08, -13.4), (-0.9645, -1.484e-08, -13.0), (-0.9645, -1.484e-08, -12.6), (1.02, -0.9962, -14.6), (1.02, -0.9962, -15.0), (1.02, -0.9962, -15.4), (1.02, -0.9962, -15.8), (-0.9725, -0.9962, -15.8), (-0.9725, -0.9962, -15.4), (-0.9725, -0.9962, -15.0), (-0.9725, -0.9962, -14.6), (-0.9645, -1.484e-08, -15.8), (-0.9645, -1.484e-08, -15.4), (-0.9645, -1.484e-08, -15.0), (-0.9645, -1.484e-08, -14.6), (1.028, -1.484e-08, -17.8), (1.028, -1.484e-08, -17.4), (1.028, -1.484e-08, -17.0), (1.028, -1.484e-08, -16.6), (1.02, -0.9962, -16.6), (1.02, -0.9962, -17.0), (1.02, -0.9962, -17.4), (1.02, -0.9962, -17.8), (-0.9725, 0.9962, -17.8), (-0.9725, 0.9962, -17.4), (-0.9725, 0.9962, -17.0), (-0.9725, 0.9962, -16.6), (1.02, 0.9962, -16.6), (1.02, 0.9962, -17.0), (1.02, 0.9962, -17.4), (1.02, 0.9962, -17.8), (1.028, -1.484e-08, -34.11), (1.02, 0.9962, -34.11), (-0.9725, 0.9962, -34.11), (-0.9645, -1.484e-08, -34.11), (-0.9725, -0.9962, -34.11), (1.02, -0.9962, -34.11)], [], [(102, 94, 90, 98), (69, 79, 76, 68), (96, 95, 97, 105), (71, 81, 87, 80), (99, 92, 96, 104), (73, 74, 78, 79), (100, 101, 102, 103), (87, 340, 339, 83), (112, 104, 106, 113), (117, 109, 112, 119), (115, 110, 111, 118), (79, 78, 77, 76), (65, 72, 70, 62), (320, 55, 59, 327), (63, 66, 69, 64), (66, 73, 79, 69), (61, 68, 72, 65), (160, 58, 54, 164), (328, 52, 56, 335), (164, 54, 52, 328), (327, 59, 58, 160), (335, 56, 55, 320), (148, 47, 51, 311), (64, 69, 68, 61), (60, 67, 66, 63), (62, 70, 67, 60), (312, 57, 53, 316), (152, 44, 48, 159), (316, 53, 44, 152), (311, 51, 57, 312), (159, 48, 47, 148), (288, 46, 41, 147), (80, 87, 83, 75), (67, 75, 73, 66), (83, 339, 338, 74), (296, 50, 45, 304), (292, 43, 49, 303), (304, 45, 43, 292), (147, 41, 50, 296), (303, 49, 46, 288), (264, 38, 42, 271), (114, 107, 109, 117), (77, 336, 341, 81), (119, 112, 113, 116), (276, 40, 37, 284), (272, 36, 39, 283), (284, 37, 36, 272), (271, 42, 40, 276), (283, 39, 38, 264), (136, 30, 35, 251), (118, 111, 107, 114), (116, 113, 110, 115), (110, 100, 103, 111), (256, 31, 28, 140), (252, 33, 34, 263), (140, 28, 33, 252), (251, 35, 31, 256), (263, 34, 30, 136), (228, 29, 32, 235), (113, 106, 100, 110), (107, 108, 99, 109), (109, 99, 104, 112), (240, 25, 27, 244), (236, 26, 23, 135), (244, 27, 26, 236), (235, 32, 25, 240), (135, 23, 29, 228), (81, 341, 340, 87), (74, 338, 337, 78), (212, 17, 20, 127), (108, 98, 92, 99), (111, 103, 108, 107), (104, 96, 105, 106), (128, 19, 22, 224), (216, 15, 24, 223), (224, 22, 15, 216), (127, 20, 19, 128), (223, 24, 17, 212), (76, 77, 81, 71), (78, 337, 336, 77), (75, 83, 74, 73), (192, 10, 21, 199), (103, 102, 98, 108), (106, 105, 101, 100), (101, 93, 94, 102), (204, 18, 16, 208), (200, 8, 11, 123), (208, 16, 8, 200), (199, 21, 18, 204), (123, 11, 10, 192), (70, 80, 75, 67), (68, 76, 71, 72), (72, 71, 80, 70), (168, 3, 14, 175), (105, 97, 93, 101), (98, 90, 91, 92), (92, 91, 95, 96), (180, 13, 9, 188), (176, 2, 12, 187), (188, 9, 2, 176), (175, 14, 13, 180), (187, 12, 3, 168), (0, 184, 171, 7), (184, 185, 170, 171), (185, 186, 169, 170), (186, 187, 168, 169), (4, 172, 183, 1), (172, 173, 182, 183), (173, 174, 181, 182), (174, 175, 180, 181), (6, 191, 179, 5), (191, 190, 178, 179), (190, 189, 177, 178), (189, 188, 176, 177), (5, 179, 184, 0), (179, 178, 185, 184), (178, 177, 186, 185), (177, 176, 187, 186), (1, 183, 191, 6), (183, 182, 190, 191), (182, 181, 189, 190), (181, 180, 188, 189), (7, 171, 172, 4), (171, 170, 173, 172), (170, 169, 174, 173), (169, 168, 175, 174), (12, 120, 195, 3), (120, 121, 194, 195), (121, 122, 193, 194), (122, 123, 192, 193), (14, 196, 207, 13), (196, 197, 206, 207), (197, 198, 205, 206), (198, 199, 204, 205), (9, 211, 203, 2), (211, 210, 202, 203), (210, 209, 201, 202), (209, 208, 200, 201), (2, 203, 120, 12), (203, 202, 121, 120), (202, 201, 122, 121), (201, 200, 123, 122), (13, 207, 211, 9), (207, 206, 210, 211), (206, 205, 209, 210), (205, 204, 208, 209), (3, 195, 196, 14), (195, 194, 197, 196), (194, 193, 198, 197), (193, 192, 199, 198), (11, 220, 215, 10), (220, 221, 214, 215), (221, 222, 213, 214), (222, 223, 212, 213), (21, 124, 131, 18), (124, 125, 130, 131), (125, 126, 129, 130), (126, 127, 128, 129), (16, 227, 219, 8), (227, 226, 218, 219), (226, 225, 217, 218), (225, 224, 216, 217), (8, 219, 220, 11), (219, 218, 221, 220), (218, 217, 222, 221), (217, 216, 223, 222), (18, 131, 227, 16), (131, 130, 226, 227), (130, 129, 225, 226), (129, 128, 224, 225), (10, 215, 124, 21), (215, 214, 125, 124), (214, 213, 126, 125), (213, 212, 127, 126), (24, 132, 231, 17), (132, 133, 230, 231), (133, 134, 229, 230), (134, 135, 228, 229), (20, 232, 243, 19), (232, 233, 242, 243), (233, 234, 241, 242), (234, 235, 240, 241), (22, 247, 239, 15), (247, 246, 238, 239), (246, 245, 237, 238), (245, 244, 236, 237), (15, 239, 132, 24), (239, 238, 133, 132), (238, 237, 134, 133), (237, 236, 135, 134), (19, 243, 247, 22), (243, 242, 246, 247), (242, 241, 245, 246), (241, 240, 244, 245), (17, 231, 232, 20), (231, 230, 233, 232), (230, 229, 234, 233), (229, 228, 235, 234), (23, 260, 139, 29), (260, 261, 138, 139), (261, 262, 137, 138), (262, 263, 136, 137), (32, 248, 259, 25), (248, 249, 258, 259), (249, 250, 257, 258), (250, 251, 256, 257), (27, 143, 255, 26), (143, 142, 254, 255), (142, 141, 253, 254), (141, 140, 252, 253), (26, 255, 260, 23), (255, 254, 261, 260), (254, 253, 262, 261), (253, 252, 263, 262), (25, 259, 143, 27), (259, 258, 142, 143), (258, 257, 141, 142), (257, 256, 140, 141), (29, 139, 248, 32), (139, 138, 249, 248), (138, 137, 250, 249), (137, 136, 251, 250), (34, 280, 267, 30), (280, 281, 266, 267), (281, 282, 265, 266), (282, 283, 264, 265), (35, 268, 279, 31), (268, 269, 278, 279), (269, 270, 277, 278), (270, 271, 276, 277), (28, 287, 275, 33), (287, 286, 274, 275), (286, 285, 273, 274), (285, 284, 272, 273), (33, 275, 280, 34), (275, 274, 281, 280), (274, 273, 282, 281), (273, 272, 283, 282), (31, 279, 287, 28), (279, 278, 286, 287), (278, 277, 285, 286), (277, 276, 284, 285), (30, 267, 268, 35), (267, 266, 269, 268), (266, 265, 270, 269), (265, 264, 271, 270), (39, 300, 291, 38), (300, 301, 290, 291), (301, 302, 289, 290), (302, 303, 288, 289), (42, 144, 299, 40), (144, 145, 298, 299), (145, 146, 297, 298), (146, 147, 296, 297), (37, 307, 295, 36), (307, 306, 294, 295), (306, 305, 293, 294), (305, 304, 292, 293), (36, 295, 300, 39), (295, 294, 301, 300), (294, 293, 302, 301), (293, 292, 303, 302), (40, 299, 307, 37), (299, 298, 306, 307), (298, 297, 305, 306), (297, 296, 304, 305), (38, 291, 144, 42), (291, 290, 145, 144), (290, 289, 146, 145), (289, 288, 147, 146), (49, 156, 151, 46), (156, 157, 150, 151), (157, 158, 149, 150), (158, 159, 148, 149), (41, 308, 315, 50), (308, 309, 314, 315), (309, 310, 313, 314), (310, 311, 312, 313), (45, 319, 155, 43), (319, 318, 154, 155), (318, 317, 153, 154), (317, 316, 152, 153), (43, 155, 156, 49), (155, 154, 157, 156), (154, 153, 158, 157), (153, 152, 159, 158), (50, 315, 319, 45), (315, 314, 318, 319), (314, 313, 317, 318), (313, 312, 316, 317), (46, 151, 308, 41), (151, 150, 309, 308), (150, 149, 310, 309), (149, 148, 311, 310), (48, 332, 323, 47), (332, 333, 322, 323), (333, 334, 321, 322), (334, 335, 320, 321), (51, 324, 163, 57), (324, 325, 162, 163), (325, 326, 161, 162), (326, 327, 160, 161), (53, 167, 331, 44), (167, 166, 330, 331), (166, 165, 329, 330), (165, 164, 328, 329), (44, 331, 332, 48), (331, 330, 333, 332), (330, 329, 334, 333), (329, 328, 335, 334), (57, 163, 167, 53), (163, 162, 166, 167), (162, 161, 165, 166), (161, 160, 164, 165), (47, 323, 324, 51), (323, 322, 325, 324), (322, 321, 326, 325), (321, 320, 327, 326), (86, 85, 336, 337), (82, 86, 337, 338), (84, 82, 338, 339), (88, 84, 339, 340), (89, 88, 340, 341), (85, 89, 341, 336)])
me_cube_001.polygons.foreach_set('material_index', [1, 1, 1, 1, 1, 1, 1, 1, 1, 1, 1, 1, 1, 1, 1, 1, 1, 1, 1, 1, 1, 1, 1, 1, 1, 1, 1, 1, 1, 1, 1, 1, 1, 1, 1, 1, 1, 1, 1, 1, 1, 1, 1, 1, 1, 1, 1, 1, 1, 1, 1, 1, 1, 1, 1, 1, 1, 1, 1, 1, 1, 1, 1, 1, 1, 1, 1, 1, 1, 1, 1, 1, 1, 1, 1, 1, 1, 1, 1, 1, 1, 1, 1, 1, 1, 1, 1, 1, 1, 1, 1, 1, 1, 1, 1, 1, 1, 1, 1, 1, 1, 1, 1, 1, 1, 1, 1, 1, 1, 1, 1, 1, 1, 1, 1, 1, 1, 1, 1, 1, 1, 1, 1, 1, 1, 1, 1, 1, 1, 1, 1, 1, 1, 1, 1, 1, 1, 1, 1, 1, 1, 1, 1, 1, 1, 1, 1, 1, 1, 1, 1, 1, 1, 1, 1, 1, 1, 1, 1, 1, 1, 1, 1, 1, 1, 1, 1, 1, 1, 1, 1, 1, 1, 1, 1, 1, 1, 1, 1, 1, 1, 1, 1, 1, 1, 1, 1, 1, 1, 1, 1, 1, 1, 1, 1, 1, 1, 1, 1, 1, 1, 1, 1, 1, 1, 1, 1, 1, 1, 1, 1, 1, 1, 1, 1, 1, 1, 1, 1, 1, 1, 1, 1, 1, 1, 1, 1, 1, 1, 1, 1, 1, 1, 1, 1, 1, 1, 1, 1, 1, 1, 1, 1, 1, 1, 1, 1, 1, 1, 1, 1, 1, 1, 1, 1, 1, 1, 1, 1, 1, 1, 1, 1, 1, 1, 1, 1, 1, 1, 1, 1, 1, 1, 1, 1, 1, 1, 1, 1, 1, 1, 1, 1, 1, 1, 1, 1, 1, 1, 1, 1, 1, 1, 1, 1, 1, 1, 1, 1, 1, 1, 1, 1, 1, 1, 1, 1, 1, 1, 1, 1, 1, 1, 1, 1, 1, 1, 1, 1, 1, 1, 1, 1, 1])
_uv = me_cube_001.uv_layers.new(name='UVMap')
_uv.uv.foreach_set('vector', [0.2578, 1.0, 0.2578, 0.5, 0.5, 0.5, 0.5, 1.0, 0.0, 1.0, 0.0, 0.5, 0.2578, 0.5, 0.2578, 1.0, 0.2578, 1.0, 0.2578, 0.5, 0.5, 0.5, 0.5, 1.0, 0.5, 0.5, 0.5, 1.0, 0.0, 1.0, 0.0, 0.5, 0.0, 1.0, 0.0, 0.5, 0.2578, 0.5, 0.2578, 1.0, 0.5, 0.5, 0.5, 1.0, 0.0, 1.0, 0.0, 0.5, 0.0, 1.0, 0.0, 0.5, 0.2578, 0.5, 0.2578, 1.0, 0.0, 1.0, 0.0, 0.5, 0.2578, 0.5, 0.2578, 1.0, 0.2578, 1.0, 0.2578, 0.5, 0.5, 0.5, 0.5, 1.0, 0.0, 1.0, 0.0, 0.5, 0.2578, 0.5, 0.2578, 1.0, 0.0, 1.0, 0.0, 0.5, 0.2578, 0.5, 0.2578, 1.0, 0.0, 1.0, 0.0, 0.5, 0.2578, 0.5, 0.2578, 1.0, 0.5, 0.5, 0.5, 1.0, 0.0, 1.0, 0.0, 0.5, 0.2578, 0.6, 0.2578, 0.5, 0.5, 0.5, 0.5, 0.6, 0.5, 0.5, 0.5, 1.0, 0.0, 1.0, 0.0, 0.5, 0.5, 0.5, 0.5, 1.0, 0.0, 1.0, 0.0, 0.5, 0.2578, 1.0, 0.2578, 0.5, 0.5, 0.5, 0.5, 1.0, 0.0, 0.6, 0.0, 0.5, 0.2578, 0.5, 0.2578, 0.6, 0.5, 0.9, 0.5, 1.0, 0.0, 1.0, 0.0, 0.9, 0.2578, 0.6, 0.2578, 0.5, 0.5, 0.5, 0.5, 0.6, 0.5, 0.9, 0.5, 1.0, 0.0, 1.0, 0.0, 0.9, 0.0, 0.6, 0.0, 0.5, 0.2578, 0.5, 0.2578, 0.6, 0.2578, 0.6, 0.2578, 0.5, 0.5, 0.5, 0.5, 0.6, 0.0, 1.0, 0.0, 0.5, 0.2578, 0.5, 0.2578, 1.0, 0.2578, 1.0, 0.2578, 0.5, 0.5, 0.5, 0.5, 1.0, 0.0, 1.0, 0.0, 0.5, 0.2578, 0.5, 0.2578, 1.0, 0.0, 0.6, 0.0, 0.5, 0.2578, 0.5, 0.2578, 0.6, 0.5, 0.9, 0.5, 1.0, 0.0, 1.0, 0.0, 0.9, 0.2578, 0.6, 0.2578, 0.5, 0.5, 0.5, 0.5, 0.6, 0.5, 0.9, 0.5, 1.0, 0.0, 1.0, 0.0, 0.9, 0.0, 0.6, 0.0, 0.5, 0.2578, 0.5, 0.2578, 0.6, 0.2578, 0.6, 0.2578, 0.5, 0.5, 0.5, 0.5, 0.6, 0.0, 1.0, 0.0, 0.5, 0.2578, 0.5, 0.2578, 1.0, 0.2578, 1.0, 0.2578, 0.5, 0.5, 0.5, 0.5, 1.0, 0.2578, 1.0, 0.2578, 0.5, 0.5, 0.5, 0.5, 1.0, 0.0, 0.6, 0.0, 0.5, 0.2578, 0.5, 0.2578, 0.6, 0.5, 0.9, 0.5, 1.0, 0.0, 1.0, 0.0, 0.9, 0.2578, 0.6, 0.2578, 0.5, 0.5, 0.5, 0.5, 0.6, 0.5, 0.9, 0.5, 1.0, 0.0, 1.0, 0.0, 0.9, 0.0, 0.6, 0.0, 0.5, 0.2578, 0.5, 0.2578, 0.6, 0.2578, 0.6, 0.2578, 0.5, 0.5, 0.5, 0.5, 0.6, 0.5, 0.5, 0.5, 1.0, 0.0, 1.0, 0.0, 0.5, 0.2578, 1.0, 0.2578, 0.5, 0.5, 0.5, 0.5, 1.0, 0.2578, 1.0, 0.2578, 0.5, 0.5, 0.5, 0.5, 1.0, 0.0, 0.6, 0.0, 0.5, 0.2578, 0.5, 0.2578, 0.6, 0.5, 0.9, 0.5, 1.0, 0.0, 1.0, 0.0, 0.9, 0.2578, 0.6, 0.2578, 0.5, 0.5, 0.5, 0.5, 0.6, 0.5, 0.9, 0.5, 1.0, 0.0, 1.0, 0.0, 0.9, 0.0, 0.6, 0.0, 0.5, 0.2578, 0.5, 0.2578, 0.6, 0.2578, 0.6, 0.2578, 0.5, 0.5, 0.5, 0.5, 0.6, 0.2578, 1.0, 0.2578, 0.5, 0.5, 0.5, 0.5, 1.0, 0.5, 0.5, 0.5, 1.0, 0.0, 1.0, 0.0, 0.5, 0.0, 1.0, 0.0, 0.5, 0.2578, 0.5, 0.2578, 1.0, 0.0, 0.6, 0.0, 0.5, 0.2578, 0.5, 0.2578, 0.6, 0.5, 0.9, 0.5, 1.0, 0.0, 1.0, 0.0, 0.9, 0.2578, 0.6, 0.2578, 0.5, 0.5, 0.5, 0.5, 0.6, 0.5, 0.9, 0.5, 1.0, 0.0, 1.0, 0.0, 0.9, 0.0, 0.6, 0.0, 0.5, 0.2578, 0.5, 0.2578, 0.6, 0.2578, 0.6, 0.2578, 0.5, 0.5, 0.5, 0.5, 0.6, 0.5, 0.5, 0.5, 1.0, 0.0, 1.0, 0.0, 0.5, 0.5, 0.5, 0.5, 1.0, 0.0, 1.0, 0.0, 0.5, 0.0, 1.0, 0.0, 0.5, 0.2578, 0.5, 0.2578, 1.0, 0.0, 0.6, 0.0, 0.5, 0.2578, 0.5, 0.2578, 0.6, 0.5, 0.9, 0.5, 1.0, 0.0, 1.0, 0.0, 0.9, 0.2578, 0.6, 0.2578, 0.5, 0.5, 0.5, 0.5, 0.6, 0.5, 0.9, 0.5, 1.0, 0.0, 1.0, 0.0, 0.9, 0.0, 0.6, 0.0, 0.5, 0.2578, 0.5, 0.2578, 0.6, 0.5, 0.5, 0.5, 1.0, 0.0, 1.0, 0.0, 0.5, 0.5, 0.5, 0.5, 1.0, 0.0, 1.0, 0.0, 0.5, 0.2578, 0.6, 0.2578, 0.5, 0.5, 0.5, 0.5, 0.6, 0.5, 0.5, 0.5, 1.0, 0.0, 1.0, 0.0, 0.5, 0.2578, 1.0, 0.2578, 0.5, 0.5, 0.5, 0.5, 1.0, 0.2578, 1.0, 0.2578, 0.5, 0.5, 0.5, 0.5, 1.0, 0.0, 0.6, 0.0, 0.5, 0.2578, 0.5, 0.2578, 0.6, 0.5, 0.9, 0.5, 1.0, 0.0, 1.0, 0.0, 0.9, 0.2578, 0.6, 0.2578, 0.5, 0.5, 0.5, 0.5, 0.6, 0.5, 0.9, 0.5, 1.0, 0.0, 1.0, 0.0, 0.9, 0.0, 0.6, 0.0, 0.5, 0.2578, 0.5, 0.2578, 0.6, 0.2578, 1.0, 0.2578, 0.5, 0.5, 0.5, 0.5, 1.0, 0.0, 1.0, 0.0, 0.5, 0.2578, 0.5, 0.2578, 1.0, 0.2578, 1.0, 0.2578, 0.5, 0.5, 0.5, 0.5, 1.0, 0.2578, 0.6, 0.2578, 0.5, 0.5, 0.5, 0.5, 0.6, 0.2578, 1.0, 0.2578, 0.5, 0.5, 0.5, 0.5, 1.0, 0.5, 0.5, 0.5, 1.0, 0.0, 1.0, 0.0, 0.5, 0.0, 1.0, 0.0, 0.5, 0.2578, 0.5, 0.2578, 1.0, 0.0, 0.6, 0.0, 0.5, 0.2578, 0.5, 0.2578, 0.6, 0.5, 0.9, 0.5, 1.0, 0.0, 1.0, 0.0, 0.9, 0.2578, 0.6, 0.2578, 0.5, 0.5, 0.5, 0.5, 0.6, 0.5, 0.9, 0.5, 1.0, 0.0, 1.0, 0.0, 0.9, 0.0, 0.6, 0.0, 0.5, 0.2578, 0.5, 0.2578, 0.6, 0.0, 1.0, 0.0, 0.5, 0.2578, 0.5, 0.2578, 1.0, 0.2578, 1.0, 0.2578, 0.5, 0.5, 0.5, 0.5, 1.0, 0.5, 0.5, 0.5, 1.0, 0.0, 1.0, 0.0, 0.5, 0.2578, 0.6, 0.2578, 0.5, 0.5, 0.5, 0.5, 0.6, 0.5, 0.5, 0.5, 1.0, 0.0, 1.0, 0.0, 0.5, 0.5, 0.5, 0.5, 1.0, 0.0, 1.0, 0.0, 0.5, 0.0, 1.0, 0.0, 0.5, 0.2578, 0.5, 0.2578, 1.0, 0.0, 0.6, 0.0, 0.5, 0.2578, 0.5, 0.2578, 0.6, 0.5, 0.9, 0.5, 1.0, 0.0, 1.0, 0.0, 0.9, 0.2578, 0.6, 0.2578, 0.5, 0.5, 0.5, 0.5, 0.6, 0.5, 0.9, 0.5, 1.0, 0.0, 1.0, 0.0, 0.9, 0.0, 0.6, 0.0, 0.5, 0.2578, 0.5, 0.2578, 0.6, 0.0, 1.0, 0.0, 0.9, 0.2578, 0.9, 0.2578, 1.0, 0.0, 0.9, 0.0, 0.8, 0.2578, 0.8, 0.2578, 0.9, 0.0, 0.8, 0.0, 0.7, 0.2578, 0.7, 0.2578, 0.8, 0.0, 0.7, 0.0, 0.6, 0.2578, 0.6, 0.2578, 0.7, 0.5, 0.5, 0.5, 0.6, 0.0, 0.6, 0.0, 0.5, 0.5, 0.6, 0.5, 0.7, 0.0, 0.7, 0.0, 0.6, 0.5, 0.7, 0.5, 0.8, 0.0, 0.8, 0.0, 0.7, 0.5, 0.8, 0.5, 0.9, 0.0, 0.9, 0.0, 0.8, 0.2578, 1.0, 0.2578, 0.9, 0.5, 0.9, 0.5, 1.0, 0.2578, 0.9, 0.2578, 0.8, 0.5, 0.8, 0.5, 0.9, 0.2578, 0.8, 0.2578, 0.7, 0.5, 0.7, 0.5, 0.8, 0.2578, 0.7, 0.2578, 0.6, 0.5, 0.6, 0.5, 0.7, 0.5, 0.5, 0.5, 0.6, 0.0, 0.6, 0.0, 0.5, 0.5, 0.6, 0.5, 0.7, 0.0, 0.7, 0.0, 0.6, 0.5, 0.7, 0.5, 0.8, 0.0, 0.8, 0.0, 0.7, 0.5, 0.8, 0.5, 0.9, 0.0, 0.9, 0.0, 0.8, 0.0, 1.0, 0.0, 0.9, 0.2578, 0.9, 0.2578, 1.0, 0.0, 0.9, 0.0, 0.8, 0.2578, 0.8, 0.2578, 0.9, 0.0, 0.8, 0.0, 0.7, 0.2578, 0.7, 0.2578, 0.8, 0.0, 0.7, 0.0, 0.6, 0.2578, 0.6, 0.2578, 0.7, 0.2578, 1.0, 0.2578, 0.9, 0.5, 0.9, 0.5, 1.0, 0.2578, 0.9, 0.2578, 0.8, 0.5, 0.8, 0.5, 0.9, 0.2578, 0.8, 0.2578, 0.7, 0.5, 0.7, 0.5, 0.8, 0.2578, 0.7, 0.2578, 0.6, 0.5, 0.6, 0.5, 0.7, 0.0, 1.0, 0.0, 0.9, 0.2578, 0.9, 0.2578, 1.0, 0.0, 0.9, 0.0, 0.8, 0.2578, 0.8, 0.2578, 0.9, 0.0, 0.8, 0.0, 0.7, 0.2578, 0.7, 0.2578, 0.8, 0.0, 0.7, 0.0, 0.6, 0.2578, 0.6, 0.2578, 0.7, 0.5, 0.5, 0.5, 0.6, 0.0, 0.6, 0.0, 0.5, 0.5, 0.6, 0.5, 0.7, 0.0, 0.7, 0.0, 0.6, 0.5, 0.7, 0.5, 0.8, 0.0, 0.8, 0.0, 0.7, 0.5, 0.8, 0.5, 0.9, 0.0, 0.9, 0.0, 0.8, 0.2578, 1.0, 0.2578, 0.9, 0.5, 0.9, 0.5, 1.0, 0.2578, 0.9, 0.2578, 0.8, 0.5, 0.8, 0.5, 0.9, 0.2578, 0.8, 0.2578, 0.7, 0.5, 0.7, 0.5, 0.8, 0.2578, 0.7, 0.2578, 0.6, 0.5, 0.6, 0.5, 0.7, 0.5, 0.5, 0.5, 0.6, 0.0, 0.6, 0.0, 0.5, 0.5, 0.6, 0.5, 0.7, 0.0, 0.7, 0.0, 0.6, 0.5, 0.7, 0.5, 0.8, 0.0, 0.8, 0.0, 0.7, 0.5, 0.8, 0.5, 0.9, 0.0, 0.9, 0.0, 0.8, 0.0, 1.0, 0.0, 0.9, 0.2578, 0.9, 0.2578, 1.0, 0.0, 0.9, 0.0, 0.8, 0.2578, 0.8, 0.2578, 0.9, 0.0, 0.8, 0.0, 0.7, 0.2578, 0.7, 0.2578, 0.8, 0.0, 0.7, 0.0, 0.6, 0.2578, 0.6, 0.2578, 0.7, 0.2578, 1.0, 0.2578, 0.9, 0.5, 0.9, 0.5, 1.0, 0.2578, 0.9, 0.2578, 0.8, 0.5, 0.8, 0.5, 0.9, 0.2578, 0.8, 0.2578, 0.7, 0.5, 0.7, 0.5, 0.8, 0.2578, 0.7, 0.2578, 0.6, 0.5, 0.6, 0.5, 0.7, 0.0, 1.0, 0.0, 0.9, 0.2578, 0.9, 0.2578, 1.0, 0.0, 0.9, 0.0, 0.8, 0.2578, 0.8, 0.2578, 0.9, 0.0, 0.8, 0.0, 0.7, 0.2578, 0.7, 0.2578, 0.8, 0.0, 0.7, 0.0, 0.6, 0.2578, 0.6, 0.2578, 0.7, 0.5, 0.5, 0.5, 0.6, 0.0, 0.6, 0.0, 0.5, 0.5, 0.6, 0.5, 0.7, 0.0, 0.7, 0.0, 0.6, 0.5, 0.7, 0.5, 0.8, 0.0, 0.8, 0.0, 0.7, 0.5, 0.8, 0.5, 0.9, 0.0, 0.9, 0.0, 0.8, 0.2578, 1.0, 0.2578, 0.9, 0.5, 0.9, 0.5, 1.0, 0.2578, 0.9, 0.2578, 0.8, 0.5, 0.8, 0.5, 0.9, 0.2578, 0.8, 0.2578, 0.7, 0.5, 0.7, 0.5, 0.8, 0.2578, 0.7, 0.2578, 0.6, 0.5, 0.6, 0.5, 0.7, 0.5, 0.5, 0.5, 0.6, 0.0, 0.6, 0.0, 0.5, 0.5, 0.6, 0.5, 0.7, 0.0, 0.7, 0.0, 0.6, 0.5, 0.7, 0.5, 0.8, 0.0, 0.8, 0.0, 0.7, 0.5, 0.8, 0.5, 0.9, 0.0, 0.9, 0.0, 0.8, 0.0, 1.0, 0.0, 0.9, 0.2578, 0.9, 0.2578, 1.0, 0.0, 0.9, 0.0, 0.8, 0.2578, 0.8, 0.2578, 0.9, 0.0, 0.8, 0.0, 0.7, 0.2578, 0.7, 0.2578, 0.8, 0.0, 0.7, 0.0, 0.6, 0.2578, 0.6, 0.2578, 0.7, 0.2578, 1.0, 0.2578, 0.9, 0.5, 0.9, 0.5, 1.0, 0.2578, 0.9, 0.2578, 0.8, 0.5, 0.8, 0.5, 0.9, 0.2578, 0.8, 0.2578, 0.7, 0.5, 0.7, 0.5, 0.8, 0.2578, 0.7, 0.2578, 0.6, 0.5, 0.6, 0.5, 0.7, 0.0, 1.0, 0.0, 0.9, 0.2578, 0.9, 0.2578, 1.0, 0.0, 0.9, 0.0, 0.8, 0.2578, 0.8, 0.2578, 0.9, 0.0, 0.8, 0.0, 0.7, 0.2578, 0.7, 0.2578, 0.8, 0.0, 0.7, 0.0, 0.6, 0.2578, 0.6, 0.2578, 0.7, 0.5, 0.5, 0.5, 0.6, 0.0, 0.6, 0.0, 0.5, 0.5, 0.6, 0.5, 0.7, 0.0, 0.7, 0.0, 0.6, 0.5, 0.7, 0.5, 0.8, 0.0, 0.8, 0.0, 0.7, 0.5, 0.8, 0.5, 0.9, 0.0, 0.9, 0.0, 0.8, 0.2578, 1.0, 0.2578, 0.9, 0.5, 0.9, 0.5, 1.0, 0.2578, 0.9, 0.2578, 0.8, 0.5, 0.8, 0.5, 0.9, 0.2578, 0.8, 0.2578, 0.7, 0.5, 0.7, 0.5, 0.8, 0.2578, 0.7, 0.2578, 0.6, 0.5, 0.6, 0.5, 0.7, 0.5, 0.5, 0.5, 0.6, 0.0, 0.6, 0.0, 0.5, 0.5, 0.6, 0.5, 0.7, 0.0, 0.7, 0.0, 0.6, 0.5, 0.7, 0.5, 0.8, 0.0, 0.8, 0.0, 0.7, 0.5, 0.8, 0.5, 0.9, 0.0, 0.9, 0.0, 0.8, 0.0, 1.0, 0.0, 0.9, 0.2578, 0.9, 0.2578, 1.0, 0.0, 0.9, 0.0, 0.8, 0.2578, 0.8, 0.2578, 0.9, 0.0, 0.8, 0.0, 0.7, 0.2578, 0.7, 0.2578, 0.8, 0.0, 0.7, 0.0, 0.6, 0.2578, 0.6, 0.2578, 0.7, 0.2578, 1.0, 0.2578, 0.9, 0.5, 0.9, 0.5, 1.0, 0.2578, 0.9, 0.2578, 0.8, 0.5, 0.8, 0.5, 0.9, 0.2578, 0.8, 0.2578, 0.7, 0.5, 0.7, 0.5, 0.8, 0.2578, 0.7, 0.2578, 0.6, 0.5, 0.6, 0.5, 0.7, 0.0, 1.0, 0.0, 0.9, 0.2578, 0.9, 0.2578, 1.0, 0.0, 0.9, 0.0, 0.8, 0.2578, 0.8, 0.2578, 0.9, 0.0, 0.8, 0.0, 0.7, 0.2578, 0.7, 0.2578, 0.8, 0.0, 0.7, 0.0, 0.6, 0.2578, 0.6, 0.2578, 0.7, 0.5, 0.5, 0.5, 0.6, 0.0, 0.6, 0.0, 0.5, 0.5, 0.6, 0.5, 0.7, 0.0, 0.7, 0.0, 0.6, 0.5, 0.7, 0.5, 0.8, 0.0, 0.8, 0.0, 0.7, 0.5, 0.8, 0.5, 0.9, 0.0, 0.9, 0.0, 0.8, 0.2578, 1.0, 0.2578, 0.9, 0.5, 0.9, 0.5, 1.0, 0.2578, 0.9, 0.2578, 0.8, 0.5, 0.8, 0.5, 0.9, 0.2578, 0.8, 0.2578, 0.7, 0.5, 0.7, 0.5, 0.8, 0.2578, 0.7, 0.2578, 0.6, 0.5, 0.6, 0.5, 0.7, 0.5, 0.5, 0.5, 0.6, 0.0, 0.6, 0.0, 0.5, 0.5, 0.6, 0.5, 0.7, 0.0, 0.7, 0.0, 0.6, 0.5, 0.7, 0.5, 0.8, 0.0, 0.8, 0.0, 0.7, 0.5, 0.8, 0.5, 0.9, 0.0, 0.9, 0.0, 0.8, 0.0, 1.0, 0.0, 0.9, 0.2578, 0.9, 0.2578, 1.0, 0.0, 0.9, 0.0, 0.8, 0.2578, 0.8, 0.2578, 0.9, 0.0, 0.8, 0.0, 0.7, 0.2578, 0.7, 0.2578, 0.8, 0.0, 0.7, 0.0, 0.6, 0.2578, 0.6, 0.2578, 0.7, 0.2578, 1.0, 0.2578, 0.9, 0.5, 0.9, 0.5, 1.0, 0.2578, 0.9, 0.2578, 0.8, 0.5, 0.8, 0.5, 0.9, 0.2578, 0.8, 0.2578, 0.7, 0.5, 0.7, 0.5, 0.8, 0.2578, 0.7, 0.2578, 0.6, 0.5, 0.6, 0.5, 0.7, 0.0, 1.0, 0.0, 0.9, 0.2578, 0.9, 0.2578, 1.0, 0.0, 0.9, 0.0, 0.8, 0.2578, 0.8, 0.2578, 0.9, 0.0, 0.8, 0.0, 0.7, 0.2578, 0.7, 0.2578, 0.8, 0.0, 0.7, 0.0, 0.6, 0.2578, 0.6, 0.2578, 0.7, 0.5, 0.5, 0.5, 0.6, 0.0, 0.6, 0.0, 0.5, 0.5, 0.6, 0.5, 0.7, 0.0, 0.7, 0.0, 0.6, 0.5, 0.7, 0.5, 0.8, 0.0, 0.8, 0.0, 0.7, 0.5, 0.8, 0.5, 0.9, 0.0, 0.9, 0.0, 0.8, 0.2578, 1.0, 0.2578, 0.9, 0.5, 0.9, 0.5, 1.0, 0.2578, 0.9, 0.2578, 0.8, 0.5, 0.8, 0.5, 0.9, 0.2578, 0.8, 0.2578, 0.7, 0.5, 0.7, 0.5, 0.8, 0.2578, 0.7, 0.2578, 0.6, 0.5, 0.6, 0.5, 0.7, 0.5, 0.5, 0.5, 0.6, 0.0, 0.6, 0.0, 0.5, 0.5, 0.6, 0.5, 0.7, 0.0, 0.7, 0.0, 0.6, 0.5, 0.7, 0.5, 0.8, 0.0, 0.8, 0.0, 0.7, 0.5, 0.8, 0.5, 0.9, 0.0, 0.9, 0.0, 0.8, 0.0, 1.0, 0.0, 0.9, 0.2578, 0.9, 0.2578, 1.0, 0.0, 0.9, 0.0, 0.8, 0.2578, 0.8, 0.2578, 0.9, 0.0, 0.8, 0.0, 0.7, 0.2578, 0.7, 0.2578, 0.8, 0.0, 0.7, 0.0, 0.6, 0.2578, 0.6, 0.2578, 0.7, 0.2578, 1.0, 0.2578, 0.9, 0.5, 0.9, 0.5, 1.0, 0.2578, 0.9, 0.2578, 0.8, 0.5, 0.8, 0.5, 0.9, 0.2578, 0.8, 0.2578, 0.7, 0.5, 0.7, 0.5, 0.8, 0.2578, 0.7, 0.2578, 0.6, 0.5, 0.6, 0.5, 0.7, 0.0, 1.0, 0.0, 0.9, 0.2578, 0.9, 0.2578, 1.0, 0.0, 0.9, 0.0, 0.8, 0.2578, 0.8, 0.2578, 0.9, 0.0, 0.8, 0.0, 0.7, 0.2578, 0.7, 0.2578, 0.8, 0.0, 0.7, 0.0, 0.6, 0.2578, 0.6, 0.2578, 0.7, 0.5, 0.5, 0.5, 0.6, 0.0, 0.6, 0.0, 0.5, 0.5, 0.6, 0.5, 0.7, 0.0, 0.7, 0.0, 0.6, 0.5, 0.7, 0.5, 0.8, 0.0, 0.8, 0.0, 0.7, 0.5, 0.8, 0.5, 0.9, 0.0, 0.9, 0.0, 0.8, 0.2578, 1.0, 0.2578, 0.9, 0.5, 0.9, 0.5, 1.0, 0.2578, 0.9, 0.2578, 0.8, 0.5, 0.8, 0.5, 0.9, 0.2578, 0.8, 0.2578, 0.7, 0.5, 0.7, 0.5, 0.8, 0.2578, 0.7, 0.2578, 0.6, 0.5, 0.6, 0.5, 0.7, 0.5, 0.5, 0.5, 0.6, 0.0, 0.6, 0.0, 0.5, 0.5, 0.6, 0.5, 0.7, 0.0, 0.7, 0.0, 0.6, 0.5, 0.7, 0.5, 0.8, 0.0, 0.8, 0.0, 0.7, 0.5, 0.8, 0.5, 0.9, 0.0, 0.9, 0.0, 0.8, 0.0, 1.0, 0.0, 0.9, 0.2578, 0.9, 0.2578, 1.0, 0.0, 0.9, 0.0, 0.8, 0.2578, 0.8, 0.2578, 0.9, 0.0, 0.8, 0.0, 0.7, 0.2578, 0.7, 0.2578, 0.8, 0.0, 0.7, 0.0, 0.6, 0.2578, 0.6, 0.2578, 0.7, 0.2578, 1.0, 0.2578, 0.9, 0.5, 0.9, 0.5, 1.0, 0.2578, 0.9, 0.2578, 0.8, 0.5, 0.8, 0.5, 0.9, 0.2578, 0.8, 0.2578, 0.7, 0.5, 0.7, 0.5, 0.8, 0.2578, 0.7, 0.2578, 0.6, 0.5, 0.6, 0.5, 0.7, 0.0, 1.0, 0.0, 0.9, 0.2578, 0.9, 0.2578, 1.0, 0.0, 0.9, 0.0, 0.8, 0.2578, 0.8, 0.2578, 0.9, 0.0, 0.8, 0.0, 0.7, 0.2578, 0.7, 0.2578, 0.8, 0.0, 0.7, 0.0, 0.6, 0.2578, 0.6, 0.2578, 0.7, 0.5, 0.5, 0.5, 0.6, 0.0, 0.6, 0.0, 0.5, 0.5, 0.6, 0.5, 0.7, 0.0, 0.7, 0.0, 0.6, 0.5, 0.7, 0.5, 0.8, 0.0, 0.8, 0.0, 0.7, 0.5, 0.8, 0.5, 0.9, 0.0, 0.9, 0.0, 0.8, 0.2578, 1.0, 0.2578, 0.9, 0.5, 0.9, 0.5, 1.0, 0.2578, 0.9, 0.2578, 0.8, 0.5, 0.8, 0.5, 0.9, 0.2578, 0.8, 0.2578, 0.7, 0.5, 0.7, 0.5, 0.8, 0.2578, 0.7, 0.2578, 0.6, 0.5, 0.6, 0.5, 0.7, 0.5, 0.5, 0.5, 0.6, 0.0, 0.6, 0.0, 0.5, 0.5, 0.6, 0.5, 0.7, 0.0, 0.7, 0.0, 0.6, 0.5, 0.7, 0.5, 0.8, 0.0, 0.8, 0.0, 0.7, 0.5, 0.8, 0.5, 0.9, 0.0, 0.9, 0.0, 0.8, 0.0, 1.0, 0.0, 0.9, 0.2578, 0.9, 0.2578, 1.0, 0.0, 0.9, 0.0, 0.8, 0.2578, 0.8, 0.2578, 0.9, 0.0, 0.8, 0.0, 0.7, 0.2578, 0.7, 0.2578, 0.8, 0.0, 0.7, 0.0, 0.6, 0.2578, 0.6, 0.2578, 0.7, 0.2578, 1.0, 0.2578, 0.9, 0.5, 0.9, 0.5, 1.0, 0.2578, 0.9, 0.2578, 0.8, 0.5, 0.8, 0.5, 0.9, 0.2578, 0.8, 0.2578, 0.7, 0.5, 0.7, 0.5, 0.8, 0.2578, 0.7, 0.2578, 0.6, 0.5, 0.6, 0.5, 0.7, 0.0, 1.0, 0.0, 0.9, 0.2578, 0.9, 0.2578, 1.0, 0.0, 0.9, 0.0, 0.8, 0.2578, 0.8, 0.2578, 0.9, 0.0, 0.8, 0.0, 0.7, 0.2578, 0.7, 0.2578, 0.8, 0.0, 0.7, 0.0, 0.6, 0.2578, 0.6, 0.2578, 0.7, 0.5, 0.5, 0.5, 0.6, 0.0, 0.6, 0.0, 0.5, 0.5, 0.6, 0.5, 0.7, 0.0, 0.7, 0.0, 0.6, 0.5, 0.7, 0.5, 0.8, 0.0, 0.8, 0.0, 0.7, 0.5, 0.8, 0.5, 0.9, 0.0, 0.9, 0.0, 0.8, 0.2578, 1.0, 0.2578, 0.9, 0.5, 0.9, 0.5, 1.0, 0.2578, 0.9, 0.2578, 0.8, 0.5, 0.8, 0.5, 0.9, 0.2578, 0.8, 0.2578, 0.7, 0.5, 0.7, 0.5, 0.8, 0.2578, 0.7, 0.2578, 0.6, 0.5, 0.6, 0.5, 0.7, 0.5, 0.5, 0.5, 0.6, 0.0, 0.6, 0.0, 0.5, 0.5, 0.6, 0.5, 0.7, 0.0, 0.7, 0.0, 0.6, 0.5, 0.7, 0.5, 0.8, 0.0, 0.8, 0.0, 0.7, 0.5, 0.8, 0.5, 0.9, 0.0, 0.9, 0.0, 0.8, 0.0, 1.0, 0.0, 0.9, 0.2578, 0.9, 0.2578, 1.0, 0.0, 0.9, 0.0, 0.8, 0.2578, 0.8, 0.2578, 0.9, 0.0, 0.8, 0.0, 0.7, 0.2578, 0.7, 0.2578, 0.8, 0.0, 0.7, 0.0, 0.6, 0.2578, 0.6, 0.2578, 0.7, 0.2578, 1.0, 0.2578, 0.9, 0.5, 0.9, 0.5, 1.0, 0.2578, 0.9, 0.2578, 0.8, 0.5, 0.8, 0.5, 0.9, 0.2578, 0.8, 0.2578, 0.7, 0.5, 0.7, 0.5, 0.8, 0.2578, 0.7, 0.2578, 0.6, 0.5, 0.6, 0.5, 0.7, 0.009551, 0.9905, 0.25, 0.9906, 0.25, 1.0, 0.0, 1.0, 0.009551, 0.5096, 0.009551, 0.9905, 0.0, 1.0, 0.0, 0.5, 0.25, 0.5097, 0.009551, 0.5096, 0.0, 0.5, 0.25, 0.5, 0.4904, 0.5096, 0.25, 0.5097, 0.25, 0.5, 0.5, 0.5, 0.4904, 0.9905, 0.4904, 0.5096, 0.5, 0.5, 0.5, 1.0, 0.25, 0.9906, 0.4904, 0.9905, 0.5, 1.0, 0.25, 1.0])
me_cube_001.materials.append(mat_uv_monitor)
me_cube_001.materials.append(mat_uv_screen_trim)
me_cube_001.use_mirror_vertex_groups = False
me_cube_001.update()
me_cube_003 = bpy.data.meshes.new('Cube.003')
me_cube_003.from_pydata([(0.2747, -0.249, -0.1979), (5.201, 5.059, -0.4479), (0.2747, 0.249, -0.1979), (-0.2234, -0.249, -0.1979), (-4.933, -5.059, -0.4479), (-0.2234, 0.249, -0.1979), (5.179, -5.053, -0.4479), (-4.939, 5.053, -0.4479), (-0.2214, 3.74e-09, -0.1979), (0.2767, 3.74e-09, -0.1979), (-0.1939, -0.3191, -0.2015), (0.246, -0.3191, -0.2015), (4.961, -4.988, -0.4442), (-4.706, -4.981, -0.4442), (0.2461, 0.3191, -0.2015), (-0.1939, 0.3191, -0.2015), (-4.712, 4.989, -0.4442), (4.953, 4.992, -0.4442), (-0.2932, 0.2201, -0.2016), (-0.2914, -2.974e-08, -0.2016), (-0.2932, -0.2202, -0.2016), (-4.867, -4.845, -0.4442), (-4.872, 4.815, -0.4442), (0.3467, 3.74e-09, -0.2015), (0.345, 0.2197, -0.2015), (5.1, 4.826, -0.4443), (5.112, -4.83, -0.4443), (0.345, -0.2198, -0.2015)], [], [(10, 11, 12, 13), (14, 15, 16, 17), (18, 19, 20, 21, 22), (23, 24, 25, 26, 27), (3, 0, 11, 10), (0, 6, 12, 11), (6, 4, 13, 12), (4, 3, 10, 13), (2, 5, 15, 14), (5, 7, 16, 15), (7, 1, 17, 16), (1, 2, 14, 17), (5, 8, 19, 18), (8, 3, 20, 19), (3, 4, 21, 20), (4, 7, 22, 21), (7, 5, 18, 22), (9, 2, 24, 23), (2, 1, 25, 24), (1, 6, 26, 25), (6, 0, 27, 26), (0, 9, 23, 27)])
me_cube_003.polygons.foreach_set('material_index', [1, 1, 1, 1, 1, 1, 1, 1, 1, 1, 1, 1, 1, 1, 1, 1, 1, 1, 1, 1, 1, 1])
_uv = me_cube_003.uv_layers.new(name='UVMap')
_uv.uv.foreach_set('vector', [0.1094, 0.5938, 0.4062, 0.5938, 0.4375, 0.9453, 0.08738, 0.9453, 0.1172, 0.5938, 0.4062, 0.5938, 0.4375, 0.9453, 0.08594, 0.9453, 0.4062, 0.9453, 0.2656, 0.9453, 0.1172, 0.9453, 0.08594, 0.5938, 0.4375, 0.5938, 0.2656, 0.9453, 0.1172, 0.9453, 0.08594, 0.5938, 0.4375, 0.5938, 0.4062, 0.9453, 0.0, 0.5, 0.5, 0.5, 0.4518, 0.5073, 0.04798, 0.5073, 0.003076, 0.9957, 0.003076, 0.9957, 0.003076, 0.9957, 0.003076, 0.9957, 0.5, 1.0, 0.0, 1.0, 0.007389, 0.9927, 0.4945, 0.9927, 0.003076, 0.9957, 0.003076, 0.9957, 0.003076, 0.9957, 0.003076, 0.9957, 0.0, 0.5, 0.5, 0.5, 0.452, 0.5073, 0.0482, 0.5073, 0.003076, 0.9957, 0.003076, 0.9957, 0.003076, 0.9957, 0.003076, 0.9957, 0.5, 1.0, 0.0, 1.0, 0.005455, 0.9927, 0.4946, 0.9927, 0.003076, 0.9957, 0.003076, 0.9957, 0.003076, 0.9957, 0.003076, 0.9957, 0.5, 1.0, 0.2578, 1.0, 0.2553, 0.9926, 0.4529, 0.9926, 0.2578, 1.0, 0.0, 1.0, 0.04908, 0.9926, 0.2553, 0.9926, 0.003076, 0.9957, 0.003076, 0.9957, 0.003076, 0.9957, 0.003076, 0.9957, 0.0, 0.5, 0.5, 0.5, 0.4945, 0.5074, 0.005469, 0.5074, 0.003076, 0.9957, 0.003076, 0.9957, 0.003076, 0.9957, 0.003076, 0.9957, 0.2578, 1.0, 0.0, 1.0, 0.04909, 0.9929, 0.2552, 0.9928, 0.003076, 0.9957, 0.003076, 0.9957, 0.003076, 0.9957, 0.003076, 0.9957, 0.0, 0.5, 0.5, 0.5, 0.4946, 0.5071, 0.005376, 0.5071, 0.003076, 0.9957, 0.003076, 0.9957, 0.003076, 0.9957, 0.003076, 0.9957, 0.5, 1.0, 0.2578, 1.0, 0.2552, 0.9928, 0.4529, 0.9929])
me_cube_003.materials.append(mat_uv_monitor)
me_cube_003.materials.append(mat_uv_screen_trim)
me_cube_003.use_mirror_vertex_groups = False
me_cube_003.update()
me_cube_004 = bpy.data.meshes.new('Cube.004')
me_cube_004.from_pydata([(-0.9341, 0.9581, -34.11), (-0.9265, 3.376e-09, -34.11), (0.9897, -1.484e-08, -34.11), (0.9821, 0.9581, -34.11), (-0.9341, -0.9581, -34.11), (0.9821, -0.9581, -34.11)], [], [(2, 3, 0, 1, 4, 5)])
me_cube_004.polygons.foreach_set('material_index', [1])
_uv = me_cube_004.uv_layers.new(name='UVMap')
_uv.uv.foreach_set('vector', [0.25, 0.9906, 0.009551, 0.9905, 0.009551, 0.5096, 0.25, 0.5097, 0.4904, 0.5096, 0.4904, 0.9905])
me_cube_004.materials.append(mat_uv_monitor)
me_cube_004.materials.append(mat_uv_screen_trim)
me_cube_004.use_mirror_vertex_groups = False
me_cube_004.update()

# ---- objects
ob_monitor = bpy.data.objects.new('Monitor', me_cube)
ob_monitor_screen = bpy.data.objects.new('Monitor_Screen', me_cube_002)
ob_monitor_screen_001 = bpy.data.objects.new('Monitor_Screen.001', me_cube_001)
ob_monitor_screen_002 = bpy.data.objects.new('Monitor_Screen.002', me_cube_003)
ob_hole_plug = bpy.data.objects.new('Hole_Plug', me_cube_004)

# ---- transforms, parenting, visibility, modifiers, constraints
ob_monitor.location = (0.0, 0.0, 0.0)
ob_monitor.lock_rotations_4d = False
ob_monitor.empty_display_type = 'ARROWS'
ob_monitor.lineart.crease_threshold = 0.0
ob_monitor_screen.location = (0.0, 0.0, 0.0)
ob_monitor_screen.lock_rotations_4d = False
ob_monitor_screen.empty_display_type = 'ARROWS'
ob_monitor_screen.lineart.crease_threshold = 0.0
ob_monitor_screen_001.location = (0.0, 0.0, 0.0)
ob_monitor_screen_001.lock_rotations_4d = False
ob_monitor_screen_001.empty_display_type = 'ARROWS'
ob_monitor_screen_001.lineart.crease_threshold = 0.0
_m = ob_monitor_screen_001.modifiers.new('GeometryNodes', 'NODES')
_m.node_group = ng_geometry_nodes
ob_monitor_screen_002.location = (0.0, 0.0, 0.0)
ob_monitor_screen_002.lock_rotations_4d = False
ob_monitor_screen_002.empty_display_type = 'ARROWS'
ob_monitor_screen_002.lineart.crease_threshold = 0.0
ob_hole_plug.location = (0.0, 0.0, 0.0)
ob_hole_plug.lock_rotations_4d = False
ob_hole_plug.empty_display_type = 'ARROWS'
ob_hole_plug.lineart.crease_threshold = 0.0
_m = ob_hole_plug.modifiers.new('GeometryNodes', 'NODES')
_m.node_group = ng_geometry_nodes

# ---- collection membership
col_collection.objects.link(ob_monitor)
col_collection.objects.link(ob_monitor_screen)
col_collection.objects.link(ob_monitor_screen_001)
col_collection.objects.link(ob_monitor_screen_002)
col_collection.objects.link(ob_hole_plug)

# ---- scene / render settings (as saved in the file)
scene.frame_start = 1; scene.frame_end = 250; scene.frame_set(0)
scene.render.engine = 'BLENDER_EEVEE_NEXT'
scene.cycles.sampling_pattern = 'TABULATED_SOBOL'
scene.cycles.use_light_tree = False
scene.view_settings.view_transform = 'Filmic'
bpy.context.view_layer.update()

# ---- added for rendering (the .blend has no active camera and no usable light): camera, sun
cam_auto = bpy.data.cameras.new('AutoCamera')
cam_auto.lens = 50.0
cam_auto.sensor_width = 36.0
cam_auto.clip_end = 1000.0
ob_auto_camera = bpy.data.objects.new('AutoCamera', cam_auto)
scene.collection.objects.link(ob_auto_camera)
ob_auto_camera.location = (36.4573, -43.6092, 13.2339)
ob_auto_camera.rotation_euler = (1.09748, -7.21219e-08, 0.694738)
scene.camera = ob_auto_camera
light_auto_sun = bpy.data.lights.new('AutoSun', 'SUN')
light_auto_sun.energy = 3.0
light_auto_sun.angle = 0.0523599
ob_auto_sun = bpy.data.objects.new('AutoSun', light_auto_sun)
scene.collection.objects.link(ob_auto_sun)
ob_auto_sun.rotation_euler = (0.872665, 0.174533, 0.523599)
bpy.context.view_layer.update()
